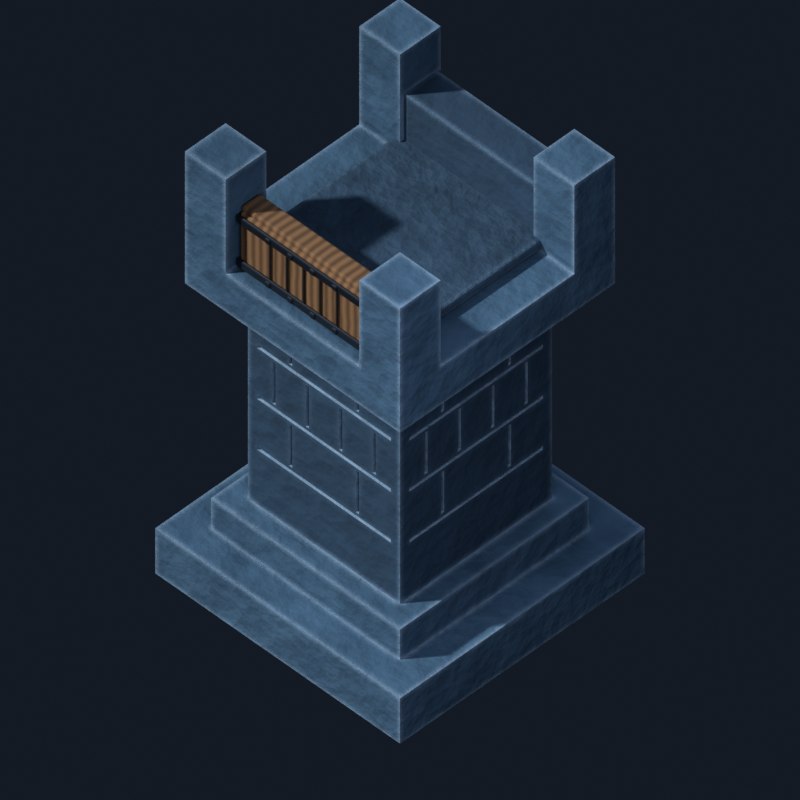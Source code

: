 # Source: v5-carved-stone.blend  (saved by Blender 5.1.30; exported with 4.5.12 LTS)
import bpy
from mathutils import Matrix  # noqa: F401  (used for matrix-valued properties, if any)

bpy.ops.wm.read_factory_settings(use_empty=True)
scene = bpy.context.scene
scene.name = 'Scene'

# ---- collections
col_collection = bpy.data.collections.new('Collection'); scene.collection.children.link(col_collection)

# ---- materials (node trees are filled in below, after node groups)
mat_lit_cap_stone = bpy.data.materials.new('lit cap stone')
mat_lit_cap_stone.diffuse_color = (0.075, 0.16, 0.245, 1.0)
mat_navy_stone = bpy.data.materials.new('navy stone')
mat_navy_stone.diffuse_color = (0.03, 0.072, 0.125, 1.0)
mat_courtyard_stone = bpy.data.materials.new('courtyard stone')
mat_courtyard_stone.diffuse_color = (0.045, 0.095, 0.15, 1.0)
mat_gate_wood = bpy.data.materials.new('gate wood')
mat_gate_wood.diffuse_color = (0.3, 0.15, 0.06, 1.0)
mat_gate_groove_dark = bpy.data.materials.new('gate groove dark')
mat_gate_groove_dark.diffuse_color = (0.02, 0.012, 0.006, 1.0)
mat_gate_iron = bpy.data.materials.new('gate iron')
mat_gate_iron.diffuse_color = (0.05, 0.06, 0.075, 1.0)

# ---- material node trees
mat_lit_cap_stone.use_nodes = True; mat_lit_cap_stone.node_tree.nodes.clear()
_N = mat_lit_cap_stone.node_tree.nodes; _L = mat_lit_cap_stone.node_tree.links
n0 = _N.new('ShaderNodeOutputMaterial'); n0.name = 'Material Output'; n0.location = (0, 0)
n1 = _N.new('ShaderNodeBsdfPrincipled'); n1.name = 'Principled BSDF'; n1.location = (0, 0)
n1.inputs[2].default_value = 0.9
n2 = _N.new('ShaderNodeTexCoord'); n2.name = 'Texture Coordinate'; n2.location = (0, 0)
n3 = _N.new('ShaderNodeTexNoise'); n3.name = 'Noise Texture'; n3.location = (0, 0)
n3.width = 145
n3.inputs[3].default_value = 8.0
n4 = _N.new('ShaderNodeValToRGB'); n4.name = 'Color Ramp'; n4.location = (0, 0)
while len(n4.color_ramp.elements) > 1: n4.color_ramp.elements.remove(n4.color_ramp.elements[-1])
n4.color_ramp.elements[0].position = 0.22; n4.color_ramp.elements[0].color = (0.03, 0.075, 0.125, 1.0)
_e = n4.color_ramp.elements.new(0.8); _e.color = (0.075, 0.16, 0.245, 1.0)
n5 = _N.new('ShaderNodeAmbientOcclusion'); n5.name = 'Ambient Occlusion'; n5.location = (0, 0)
n5.samples = 8
n5.inputs[1].default_value = 0.06
n6 = _N.new('ShaderNodeMath'); n6.name = 'Math'; n6.location = (0, 0)
n6.operation = 'SUBTRACT'
n6.inputs[0].default_value = 1.0
n7 = _N.new('ShaderNodeMath'); n7.name = 'Math.001'; n7.location = (0, 0)
n7.operation = 'MULTIPLY'
n8 = _N.new('ShaderNodeMixRGB'); n8.name = 'Mix (Legacy)'; n8.location = (0, 0)
n8.inputs[2].default_value = (0.03, 0.075, 0.125, 1.0)
n9 = _N.new('ShaderNodeBevel'); n9.name = 'Bevel'; n9.location = (0, 0)
n10 = _N.new('ShaderNodeNewGeometry'); n10.name = 'Geometry'; n10.location = (0, 0)
n11 = _N.new('ShaderNodeVectorMath'); n11.name = 'Vector Math'; n11.location = (0, 0)
n11.operation = 'DOT_PRODUCT'
n12 = _N.new('ShaderNodeValToRGB'); n12.name = 'Color Ramp.001'; n12.location = (0, 0)
while len(n12.color_ramp.elements) > 1: n12.color_ramp.elements.remove(n12.color_ramp.elements[-1])
n12.color_ramp.elements[0].position = 0.55; n12.color_ramp.elements[0].color = (1.0, 1.0, 1.0, 1.0)
_e = n12.color_ramp.elements.new(0.97); _e.color = (0.0, 0.0, 0.0, 1.0)
n13 = _N.new('ShaderNodeMixRGB'); n13.name = 'Mix (Legacy).001'; n13.location = (0, 0)
n13.inputs[2].default_value = (0.3, 0.43, 0.55, 1.0)
n14 = _N.new('ShaderNodeTexVoronoi'); n14.name = 'Voronoi Texture'; n14.location = (0, 0)
n14.width = 155
n14.inputs[2].default_value = 11.0
n15 = _N.new('ShaderNodeTexNoise'); n15.name = 'Noise Texture.001'; n15.location = (0, 0)
n15.width = 145
n15.inputs[2].default_value = 22.5
n16 = _N.new('ShaderNodeMath'); n16.name = 'Math.002'; n16.location = (0, 0)
n17 = _N.new('ShaderNodeBump'); n17.name = 'Bump'; n17.location = (0, 0)
n17.inputs[0].default_value = 0.28
n17.inputs[1].default_value = 0.04
_L.new(n2.outputs[3], n3.inputs[0])
_L.new(n3.outputs[0], n4.inputs[0])
_L.new(n5.outputs[1], n6.inputs[1])
_L.new(n6.outputs[0], n7.inputs[0])
_L.new(n4.outputs[0], n8.inputs[1])
_L.new(n7.outputs[0], n8.inputs[0])
_L.new(n9.outputs[0], n11.inputs[0])
_L.new(n10.outputs[1], n11.inputs[1])
_L.new(n11.outputs[1], n12.inputs[0])
_L.new(n8.outputs[0], n13.inputs[1])
_L.new(n12.outputs[0], n13.inputs[0])
_L.new(n13.outputs[0], n1.inputs[0])
_L.new(n2.outputs[3], n14.inputs[0])
_L.new(n2.outputs[3], n15.inputs[0])
_L.new(n14.outputs[0], n16.inputs[0])
_L.new(n15.outputs[0], n16.inputs[1])
_L.new(n16.outputs[0], n17.inputs[3])
_L.new(n17.outputs[0], n1.inputs[5])
_L.new(n1.outputs[0], n0.inputs[0])
n0.is_active_output = True
mat_navy_stone.use_nodes = True; mat_navy_stone.node_tree.nodes.clear()
_N = mat_navy_stone.node_tree.nodes; _L = mat_navy_stone.node_tree.links
n0 = _N.new('ShaderNodeOutputMaterial'); n0.name = 'Material Output'; n0.location = (0, 0)
n1 = _N.new('ShaderNodeBsdfPrincipled'); n1.name = 'Principled BSDF'; n1.location = (0, 0)
n1.inputs[2].default_value = 0.9
n2 = _N.new('ShaderNodeTexCoord'); n2.name = 'Texture Coordinate'; n2.location = (0, 0)
n3 = _N.new('ShaderNodeTexNoise'); n3.name = 'Noise Texture'; n3.location = (0, 0)
n3.width = 145
n3.inputs[2].default_value = 4.0
n3.inputs[3].default_value = 8.0
n4 = _N.new('ShaderNodeValToRGB'); n4.name = 'Color Ramp'; n4.location = (0, 0)
while len(n4.color_ramp.elements) > 1: n4.color_ramp.elements.remove(n4.color_ramp.elements[-1])
n4.color_ramp.elements[0].position = 0.22; n4.color_ramp.elements[0].color = (0.02, 0.048, 0.08, 1.0)
_e = n4.color_ramp.elements.new(0.8); _e.color = (0.03, 0.072, 0.125, 1.0)
n5 = _N.new('ShaderNodeAmbientOcclusion'); n5.name = 'Ambient Occlusion'; n5.location = (0, 0)
n5.samples = 8
n5.inputs[1].default_value = 0.06
n6 = _N.new('ShaderNodeMath'); n6.name = 'Math'; n6.location = (0, 0)
n6.operation = 'SUBTRACT'
n6.inputs[0].default_value = 1.0
n7 = _N.new('ShaderNodeMath'); n7.name = 'Math.001'; n7.location = (0, 0)
n7.operation = 'MULTIPLY'
n8 = _N.new('ShaderNodeMixRGB'); n8.name = 'Mix (Legacy)'; n8.location = (0, 0)
n8.inputs[2].default_value = (0.02, 0.048, 0.08, 1.0)
n9 = _N.new('ShaderNodeBevel'); n9.name = 'Bevel'; n9.location = (0, 0)
n10 = _N.new('ShaderNodeNewGeometry'); n10.name = 'Geometry'; n10.location = (0, 0)
n11 = _N.new('ShaderNodeVectorMath'); n11.name = 'Vector Math'; n11.location = (0, 0)
n11.operation = 'DOT_PRODUCT'
n12 = _N.new('ShaderNodeValToRGB'); n12.name = 'Color Ramp.001'; n12.location = (0, 0)
while len(n12.color_ramp.elements) > 1: n12.color_ramp.elements.remove(n12.color_ramp.elements[-1])
n12.color_ramp.elements[0].position = 0.55; n12.color_ramp.elements[0].color = (1.0, 1.0, 1.0, 1.0)
_e = n12.color_ramp.elements.new(0.97); _e.color = (0.0, 0.0, 0.0, 1.0)
n13 = _N.new('ShaderNodeMixRGB'); n13.name = 'Mix (Legacy).001'; n13.location = (0, 0)
n13.inputs[2].default_value = (0.2, 0.31, 0.42, 1.0)
n14 = _N.new('ShaderNodeTexVoronoi'); n14.name = 'Voronoi Texture'; n14.location = (0, 0)
n14.width = 155
n14.inputs[2].default_value = 8.8
n15 = _N.new('ShaderNodeTexNoise'); n15.name = 'Noise Texture.001'; n15.location = (0, 0)
n15.width = 145
n15.inputs[2].default_value = 18.0
n16 = _N.new('ShaderNodeMath'); n16.name = 'Math.002'; n16.location = (0, 0)
n17 = _N.new('ShaderNodeBump'); n17.name = 'Bump'; n17.location = (0, 0)
n17.inputs[0].default_value = 0.28
n17.inputs[1].default_value = 0.04
_L.new(n2.outputs[3], n3.inputs[0])
_L.new(n3.outputs[0], n4.inputs[0])
_L.new(n5.outputs[1], n6.inputs[1])
_L.new(n6.outputs[0], n7.inputs[0])
_L.new(n4.outputs[0], n8.inputs[1])
_L.new(n7.outputs[0], n8.inputs[0])
_L.new(n9.outputs[0], n11.inputs[0])
_L.new(n10.outputs[1], n11.inputs[1])
_L.new(n11.outputs[1], n12.inputs[0])
_L.new(n8.outputs[0], n13.inputs[1])
_L.new(n12.outputs[0], n13.inputs[0])
_L.new(n13.outputs[0], n1.inputs[0])
_L.new(n2.outputs[3], n14.inputs[0])
_L.new(n2.outputs[3], n15.inputs[0])
_L.new(n14.outputs[0], n16.inputs[0])
_L.new(n15.outputs[0], n16.inputs[1])
_L.new(n16.outputs[0], n17.inputs[3])
_L.new(n17.outputs[0], n1.inputs[5])
_L.new(n1.outputs[0], n0.inputs[0])
n0.is_active_output = True
mat_courtyard_stone.use_nodes = True; mat_courtyard_stone.node_tree.nodes.clear()
_N = mat_courtyard_stone.node_tree.nodes; _L = mat_courtyard_stone.node_tree.links
n0 = _N.new('ShaderNodeOutputMaterial'); n0.name = 'Material Output'; n0.location = (0, 0)
n1 = _N.new('ShaderNodeBsdfPrincipled'); n1.name = 'Principled BSDF'; n1.location = (0, 0)
n1.inputs[2].default_value = 0.9
n2 = _N.new('ShaderNodeTexCoord'); n2.name = 'Texture Coordinate'; n2.location = (0, 0)
n3 = _N.new('ShaderNodeTexNoise'); n3.name = 'Noise Texture'; n3.location = (0, 0)
n3.width = 145
n3.inputs[2].default_value = 8.0
n3.inputs[3].default_value = 8.0
n4 = _N.new('ShaderNodeValToRGB'); n4.name = 'Color Ramp'; n4.location = (0, 0)
while len(n4.color_ramp.elements) > 1: n4.color_ramp.elements.remove(n4.color_ramp.elements[-1])
n4.color_ramp.elements[0].position = 0.22; n4.color_ramp.elements[0].color = (0.015, 0.04, 0.07, 1.0)
_e = n4.color_ramp.elements.new(0.8); _e.color = (0.045, 0.095, 0.15, 1.0)
n5 = _N.new('ShaderNodeAmbientOcclusion'); n5.name = 'Ambient Occlusion'; n5.location = (0, 0)
n5.samples = 8
n5.inputs[1].default_value = 0.06
n6 = _N.new('ShaderNodeMath'); n6.name = 'Math'; n6.location = (0, 0)
n6.operation = 'SUBTRACT'
n6.inputs[0].default_value = 1.0
n7 = _N.new('ShaderNodeMath'); n7.name = 'Math.001'; n7.location = (0, 0)
n7.operation = 'MULTIPLY'
n8 = _N.new('ShaderNodeMixRGB'); n8.name = 'Mix (Legacy)'; n8.location = (0, 0)
n8.inputs[2].default_value = (0.015, 0.04, 0.07, 1.0)
n9 = _N.new('ShaderNodeBevel'); n9.name = 'Bevel'; n9.location = (0, 0)
n10 = _N.new('ShaderNodeNewGeometry'); n10.name = 'Geometry'; n10.location = (0, 0)
n11 = _N.new('ShaderNodeVectorMath'); n11.name = 'Vector Math'; n11.location = (0, 0)
n11.operation = 'DOT_PRODUCT'
n12 = _N.new('ShaderNodeValToRGB'); n12.name = 'Color Ramp.001'; n12.location = (0, 0)
while len(n12.color_ramp.elements) > 1: n12.color_ramp.elements.remove(n12.color_ramp.elements[-1])
n12.color_ramp.elements[0].position = 0.55; n12.color_ramp.elements[0].color = (1.0, 1.0, 1.0, 1.0)
_e = n12.color_ramp.elements.new(0.97); _e.color = (0.0, 0.0, 0.0, 1.0)
n13 = _N.new('ShaderNodeMixRGB'); n13.name = 'Mix (Legacy).001'; n13.location = (0, 0)
n13.inputs[2].default_value = (0.16, 0.26, 0.35, 1.0)
n14 = _N.new('ShaderNodeTexVoronoi'); n14.name = 'Voronoi Texture'; n14.location = (0, 0)
n14.width = 155
n14.inputs[2].default_value = 17.6
n15 = _N.new('ShaderNodeTexNoise'); n15.name = 'Noise Texture.001'; n15.location = (0, 0)
n15.width = 145
n15.inputs[2].default_value = 36.0
n16 = _N.new('ShaderNodeMath'); n16.name = 'Math.002'; n16.location = (0, 0)
n17 = _N.new('ShaderNodeBump'); n17.name = 'Bump'; n17.location = (0, 0)
n17.inputs[0].default_value = 0.28
n17.inputs[1].default_value = 0.04
_L.new(n2.outputs[3], n3.inputs[0])
_L.new(n3.outputs[0], n4.inputs[0])
_L.new(n5.outputs[1], n6.inputs[1])
_L.new(n6.outputs[0], n7.inputs[0])
_L.new(n4.outputs[0], n8.inputs[1])
_L.new(n7.outputs[0], n8.inputs[0])
_L.new(n9.outputs[0], n11.inputs[0])
_L.new(n10.outputs[1], n11.inputs[1])
_L.new(n11.outputs[1], n12.inputs[0])
_L.new(n8.outputs[0], n13.inputs[1])
_L.new(n12.outputs[0], n13.inputs[0])
_L.new(n13.outputs[0], n1.inputs[0])
_L.new(n2.outputs[3], n14.inputs[0])
_L.new(n2.outputs[3], n15.inputs[0])
_L.new(n14.outputs[0], n16.inputs[0])
_L.new(n15.outputs[0], n16.inputs[1])
_L.new(n16.outputs[0], n17.inputs[3])
_L.new(n17.outputs[0], n1.inputs[5])
_L.new(n1.outputs[0], n0.inputs[0])
n0.is_active_output = True
mat_gate_wood.use_nodes = True; mat_gate_wood.node_tree.nodes.clear()
_N = mat_gate_wood.node_tree.nodes; _L = mat_gate_wood.node_tree.links
n0 = _N.new('ShaderNodeOutputMaterial'); n0.name = 'Material Output'; n0.location = (0, 0)
n1 = _N.new('ShaderNodeBsdfPrincipled'); n1.name = 'Principled BSDF'; n1.location = (0, 0)
n1.inputs[2].default_value = 0.78
n2 = _N.new('ShaderNodeTexCoord'); n2.name = 'Texture Coordinate'; n2.location = (0, 0)
n3 = _N.new('ShaderNodeTexWave'); n3.name = 'Wave Texture'; n3.location = (0, 0)
n3.width = 160
n3.inputs[1].default_value = 8.0
n3.inputs[2].default_value = 1.6
n4 = _N.new('ShaderNodeValToRGB'); n4.name = 'Color Ramp'; n4.location = (0, 0)
while len(n4.color_ramp.elements) > 1: n4.color_ramp.elements.remove(n4.color_ramp.elements[-1])
n4.color_ramp.elements[0].position = 0.0; n4.color_ramp.elements[0].color = (0.13, 0.06, 0.022, 1.0)
_e = n4.color_ramp.elements.new(1.0); _e.color = (0.3, 0.15, 0.06, 1.0)
n5 = _N.new('ShaderNodeBump'); n5.name = 'Bump'; n5.location = (0, 0)
n5.inputs[0].default_value = 0.3
_L.new(n2.outputs[3], n3.inputs[0])
_L.new(n3.outputs[1], n4.inputs[0])
_L.new(n4.outputs[0], n1.inputs[0])
_L.new(n3.outputs[1], n5.inputs[3])
_L.new(n5.outputs[0], n1.inputs[5])
_L.new(n1.outputs[0], n0.inputs[0])
n0.is_active_output = True
mat_gate_groove_dark.use_nodes = True; mat_gate_groove_dark.node_tree.nodes.clear()
_N = mat_gate_groove_dark.node_tree.nodes; _L = mat_gate_groove_dark.node_tree.links
n0 = _N.new('ShaderNodeBsdfPrincipled'); n0.name = 'Principled BSDF'; n0.location = (-200, 100)
n0.inputs[0].default_value = (0.02, 0.012, 0.006, 1.0)
n0.inputs[2].default_value = 1.0
n1 = _N.new('ShaderNodeOutputMaterial'); n1.name = 'Material Output'; n1.location = (200, 100)
_L.new(n0.outputs[0], n1.inputs[0])
n1.is_active_output = True
mat_gate_iron.use_nodes = True; mat_gate_iron.node_tree.nodes.clear()
_N = mat_gate_iron.node_tree.nodes; _L = mat_gate_iron.node_tree.links
n0 = _N.new('ShaderNodeBsdfPrincipled'); n0.name = 'Principled BSDF'; n0.location = (-200, 100)
n0.inputs[0].default_value = (0.05, 0.06, 0.075, 1.0)
n0.inputs[1].default_value = 0.85
n0.inputs[2].default_value = 0.45
n1 = _N.new('ShaderNodeOutputMaterial'); n1.name = 'Material Output'; n1.location = (200, 100)
_L.new(n0.outputs[0], n1.inputs[0])
n1.is_active_output = True

# ---- world
world_world_001 = bpy.data.worlds.new('World.001'); scene.world = world_world_001
world_world_001.use_nodes = True; world_world_001.node_tree.nodes.clear()
_N = world_world_001.node_tree.nodes; _L = world_world_001.node_tree.links
n0 = _N.new('ShaderNodeBackground'); n0.name = 'Background'; n0.location = (-200, 100)
n0.inputs[0].default_value = (0.02, 0.03, 0.05, 1.0)
n0.inputs[1].default_value = 0.35
n1 = _N.new('ShaderNodeOutputWorld'); n1.name = 'World Output'; n1.location = (200, 100)
_L.new(n0.outputs[0], n1.inputs[0])
n1.is_active_output = True

# ---- cameras
cam_camera = bpy.data.cameras.new('Camera')
cam_camera.type = 'ORTHO'
cam_camera.ortho_scale = 3.05

# ---- lights
light_sun = bpy.data.lights.new('Sun', 'SUN')
light_sun.color = (0.85, 0.92, 1.0)
light_sun.angle = 0.05236
light_sun.energy = 3.0
light_area = bpy.data.lights.new('Area', 'AREA')
light_area.color = (0.7, 0.78, 1.0)
light_area.energy = 130.0
light_area.size = 6.0
light_area.size_y = 1.0
light_area_001 = bpy.data.lights.new('Area.001', 'AREA')
light_area_001.color = (0.55, 0.7, 1.0)
light_area_001.energy = 80.0
light_area_001.size = 4.0
light_area_001.size_y = 1.0

# ---- meshes
me_cube = bpy.data.meshes.new('Cube')
me_cube.from_pydata([(-0.422, -0.46, 0.131), (-0.66, -0.66, -0.12), (0.398, -0.46, 0.131), (-0.422, -0.46, 0.149), (0.398, 0.172, 1.145), (-0.422, 0.46, 0.131), (0.398, -0.46, 0.149), (-0.422, 0.46, 0.149), (-0.398, 0.082, 0.875), (-0.398, -0.46, 0.131), (-0.398, 0.172, 1.145), (-0.398, -0.46, 0.149), (-0.398, 0.172, 1.365), (-0.398, 0.46, 0.131), (-0.398, -0.188, 1.145), (-0.398, 0.46, 0.149), (-0.398, 0.262, 0.875), (-0.398, 0.188, 1.145), (-0.398, -0.188, 1.365), (-0.398, 0.188, 1.365), (-0.398, -0.36, 1.381), (-0.398, -0.172, 1.145), (-0.398, 0.262, 1.095), (-0.398, -0.172, 1.365), (-0.398, 0.082, 1.095), (-0.398, 0.278, 0.875), (-0.398, -0.098, 0.875), (-0.398, 0.278, 1.095), (-0.398, 0.098, 0.875), (-0.398, -0.278, 0.875), (-0.398, 0.098, 1.095), (-0.398, -0.098, 1.095), (-0.398, 0.172, 0.605), (-0.398, -0.082, 0.875), (-0.398, -0.278, 1.095), (-0.398, -0.082, 1.095), (-0.398, -0.188, 0.605), (-0.398, -0.262, 0.875), (-0.398, 0.172, 0.825), (-0.398, -0.262, 1.095), (-0.398, -0.36, 1.111), (-0.398, 0.188, 0.605), (-0.398, -0.188, 0.825), (-0.398, 0.188, 0.825), (-0.398, -0.172, 0.605), (0.398, -0.188, 1.145), (-0.398, -0.36, 1.399), (-0.398, -0.172, 0.825), (-0.398, -0.36, 1.129), (-0.398, 0.36, 1.381), (-0.398, -0.36, 0.841), (-0.398, 0.36, 1.399), (-0.398, -0.36, 0.571), (-0.398, 0.36, 1.111), (-0.398, -0.36, 0.859), (-0.398, 0.36, 1.129), (-0.398, -0.36, 0.589), (-0.398, 0.36, 0.841), (-0.398, 0.36, 0.859), (0.398, 0.46, 0.131), (0.398, 0.172, 1.365), (-0.398, 0.36, 0.571), (0.398, 0.46, 0.149), (-0.398, 0.36, 0.589), (0.398, 0.262, 0.875), (0.422, -0.46, 0.131), (0.398, 0.188, 1.145), (0.422, -0.46, 0.149), (0.422, 0.46, 0.131), (0.398, -0.188, 1.365), (0.422, 0.46, 0.149), (0.398, 0.188, 1.365), (0.398, -0.172, 1.145), (0.398, 0.262, 1.095), (0.398, -0.172, 1.365), (0.398, 0.082, 0.875), (0.398, 0.278, 0.875), (0.398, -0.098, 0.875), (0.398, 0.278, 1.095), (0.398, 0.082, 1.095), (0.398, -0.278, 0.875), (0.398, 0.098, 0.875), (0.398, -0.098, 1.095), (0.398, 0.098, 1.095), (0.398, -0.082, 0.875), (0.398, 0.172, 0.605), (0.398, -0.278, 1.095), (0.398, -0.082, 1.095), (0.398, -0.262, 0.875), (0.398, 0.172, 0.825), (0.398, -0.188, 0.605), (0.398, -0.262, 1.095), (0.398, -0.188, 0.825), (0.398, 0.188, 0.605), (0.398, -0.36, 1.381), (0.398, 0.188, 0.825), (0.398, -0.172, 0.605), (0.398, -0.36, 1.399), (0.398, -0.36, 1.111), (0.398, -0.172, 0.825), (0.398, 0.36, 1.381), (0.398, -0.36, 1.129), (0.398, -0.36, 0.841), (0.398, 0.36, 1.399), (0.398, 0.36, 1.111), (0.398, -0.36, 0.859), (0.398, -0.36, 0.571), (0.398, 0.36, 1.129), (-0.46, 0.398, 0.131), (0.398, 0.36, 0.841), (0.398, 0.36, 0.859), (0.398, -0.36, 0.589), (0.398, 0.36, 0.571), (-0.46, 0.398, 0.149), (0.398, 0.36, 0.589), (0.172, 0.398, 1.145), (-0.188, 0.398, 1.145), (-0.46, 0.422, 0.131), (-0.46, 0.422, 0.149), (0.172, 0.398, 1.365), (-0.188, 0.398, 1.365), (0.46, 0.398, 0.131), (0.262, 0.398, 0.875), (0.46, 0.398, 0.149), (0.262, 0.398, 1.095), (0.46, 0.422, 0.131), (0.46, 0.422, 0.149), (0.188, 0.398, 1.145), (0.082, 0.398, 0.875), (0.188, 0.398, 1.365), (-0.172, 0.398, 1.145), (0.082, 0.398, 1.095), (-0.098, 0.398, 0.875), (-0.172, 0.398, 1.365), (-0.098, 0.398, 1.095), (0.278, 0.398, 0.875), (-0.278, 0.398, 0.875), (0.278, 0.398, 1.095), (-0.278, 0.398, 1.095), (0.098, 0.398, 0.875), (0.098, 0.398, 1.095), (0.172, 0.398, 0.605), (-0.082, 0.398, 0.875), (-0.188, 0.398, 0.605), (0.172, 0.398, 0.825), (-0.082, 0.398, 1.095), (-0.188, 0.398, 0.825), (-0.262, 0.398, 0.875), (-0.36, 0.398, 1.381), (-0.262, 0.398, 1.095), (-0.36, 0.398, 1.399), (0.188, 0.398, 0.605), (-0.36, 0.398, 1.111), (0.188, 0.398, 0.825), (-0.36, 0.398, 0.841), (-0.172, 0.398, 0.605), (-0.36, 0.398, 1.129), (-0.172, 0.398, 0.825), (-0.36, 0.398, 0.859), (0.36, 0.398, 1.381), (-0.36, 0.398, 0.571), (0.36, 0.398, 1.399), (0.36, 0.398, 1.111), (-0.46, -0.422, 0.131), (0.36, 0.398, 1.129), (-0.36, 0.398, 0.589), (0.36, 0.398, 0.841), (-0.36, 0.38, 1.62), (-0.46, -0.422, 0.149), (0.36, 0.398, 0.859), (-0.46, -0.398, 0.131), (0.36, 0.398, 0.571), (0.36, 0.398, 0.589), (0.172, -0.398, 1.145), (-0.188, -0.398, 1.145), (-0.46, -0.398, 0.149), (0.172, -0.398, 1.365), (0.46, -0.422, 0.131), (-0.278, -0.398, 0.875), (0.46, -0.422, 0.149), (-0.188, -0.398, 1.365), (0.46, -0.398, 0.131), (0.262, -0.398, 0.875), (0.46, -0.398, 0.149), (0.082, -0.398, 0.875), (0.188, -0.398, 1.145), (0.188, -0.398, 1.365), (0.262, -0.398, 1.095), (-0.172, -0.398, 1.145), (0.082, -0.398, 1.095), (-0.172, -0.398, 1.365), (-0.098, -0.398, 0.875), (0.278, -0.398, 0.875), (-0.188, -0.398, 0.605), (0.278, -0.398, 1.095), (-0.098, -0.398, 1.095), (-0.278, -0.398, 1.095), (0.098, -0.398, 0.875), (0.172, -0.398, 0.605), (0.098, -0.398, 1.095), (0.172, -0.398, 0.825), (-0.082, -0.398, 0.875), (-0.36, -0.398, 0.571), (-0.082, -0.398, 1.095), (-0.262, -0.398, 0.875), (-0.188, -0.398, 0.825), (-0.262, -0.398, 1.095), (-0.36, -0.398, 1.381), (-0.36, -0.398, 1.399), (0.188, -0.398, 0.605), (-0.36, -0.398, 1.111), (0.188, -0.398, 0.825), (-0.36, -0.398, 1.129), (-0.172, -0.398, 0.605), (-0.36, -0.398, 0.841), (-0.172, -0.398, 0.825), (0.36, 0.36, 1.62), (0.36, -0.398, 1.381), (0.36, -0.398, 1.399), (-0.36, -0.398, 0.859), (-0.36, -0.398, 0.589), (0.36, -0.398, 1.111), (-0.36, 0.38, 1.92), (0.36, -0.398, 1.129), (-0.36, 0.56, 1.62), (0.36, -0.398, 0.841), (0.36, 0.36, 2.09), (0.36, -0.398, 0.859), (0.36, -0.398, 0.571), (-0.58, 0.36, 1.62), (-0.36, 0.56, 1.92), (0.36, -0.398, 0.589), (0.36, 0.38, 1.62), (0.36, 0.58, 1.62), (0.36, 0.38, 1.92), (-0.58, 0.36, 2.14), (0.36, 0.56, 1.62), (0.36, -0.58, 1.62), (0.36, 0.56, 1.92), (0.36, 0.58, 2.09), (0.58, 0.36, 1.62), (-0.58, -0.58, 1.42), (-0.58, 0.58, 2.14), (0.58, 0.36, 2.09), (0.36, -0.58, 2.08), (-0.58, -0.58, 2.12), (0.58, 0.58, 2.09), (-0.36, 0.36, 1.62), (-0.36, 0.36, 2.14), (0.36, -0.36, 1.62), (-0.41, -0.41, 0.28), (-0.36, 0.58, 1.62), (-0.36, 0.58, 2.14), (0.36, -0.36, 2.08), (-0.58, -0.36, 1.62), (0.58, -0.58, 2.08), (-0.58, -0.58, 1.62), (0.58, -0.36, 1.62), (-0.58, -0.36, 2.12), (-0.66, -0.66, 0.12), (0.58, -0.36, 2.08), (-0.36, -0.58, 1.62), (-0.36, -0.58, 2.12), (-0.58, 0.58, 1.42), (-0.58, 0.58, 1.62), (-0.36, -0.36, 1.62), (-0.51, -0.51, 0.28), (-0.36, -0.36, 2.12), (0.58, -0.58, 1.42), (-0.41, 0.41, 0.28), (0.58, -0.58, 1.62), (-0.66, 0.66, -0.12), (0.58, 0.58, 1.42), (0.58, 0.58, 1.62), (-0.66, 0.66, 0.12), (0.41, -0.41, 0.28), (-0.51, 0.51, 0.28), (0.66, -0.66, -0.12), (0.41, 0.41, 0.28), (0.66, -0.66, 0.12), (0.51, -0.51, 0.28), (0.66, 0.66, -0.12), (0.66, 0.66, 0.12), (0.51, 0.51, 0.28), (-0.51, -0.51, 0.12), (0.51, 0.51, 0.12), (-0.51, 0.51, 0.12), (0.51, -0.51, 0.12), (-0.41, -0.41, 1.42), (-0.41, 0.41, 1.42), (0.41, 0.41, 1.42), (0.41, -0.41, 1.42), (-0.36, -0.41, 0.571), (-0.36, -0.41, 0.589), (0.36, -0.41, 0.589), (0.36, -0.41, 0.571), (-0.36, -0.41, 0.841), (-0.36, -0.41, 0.859), (0.36, -0.41, 0.841), (0.36, -0.41, 0.859), (-0.36, -0.41, 1.111), (-0.36, -0.41, 1.129), (0.36, -0.41, 1.129), (0.36, -0.41, 1.111), (-0.36, -0.41, 1.381), (-0.36, -0.41, 1.399), (0.36, -0.41, 1.399), (0.36, -0.41, 1.381), (-0.188, -0.41, 0.605), (-0.172, -0.41, 0.605), (-0.188, -0.41, 0.825), (-0.172, -0.41, 0.825), (0.172, -0.41, 0.825), (0.188, -0.41, 0.825), (0.172, -0.41, 0.605), (0.188, -0.41, 0.605), (-0.278, -0.41, 0.875), (-0.262, -0.41, 0.875), (-0.278, -0.41, 1.095), (-0.262, -0.41, 1.095), (-0.098, -0.41, 1.095), (-0.082, -0.41, 1.095), (-0.098, -0.41, 0.875), (-0.082, -0.41, 0.875), (0.082, -0.41, 1.095), (0.098, -0.41, 1.095), (0.082, -0.41, 0.875), (0.098, -0.41, 0.875), (0.262, -0.41, 1.095), (0.278, -0.41, 1.095), (0.262, -0.41, 0.875), (0.278, -0.41, 0.875), (-0.188, -0.41, 1.145), (-0.172, -0.41, 1.145), (-0.188, -0.41, 1.365), (-0.172, -0.41, 1.365), (0.172, -0.41, 1.145), (0.188, -0.41, 1.145), (0.172, -0.41, 1.365), (0.188, -0.41, 1.365), (-0.36, 0.41, 0.571), (-0.36, 0.41, 0.589), (0.36, 0.41, 0.589), (0.36, 0.41, 0.571), (0.36, 0.41, 0.859), (0.36, 0.41, 0.841), (-0.36, 0.41, 0.841), (-0.36, 0.41, 0.859), (0.36, 0.41, 1.129), (0.36, 0.41, 1.111), (-0.36, 0.41, 1.111), (-0.36, 0.41, 1.129), (0.36, 0.41, 1.381), (0.36, 0.41, 1.399), (-0.36, 0.41, 1.381), (-0.36, 0.41, 1.399), (-0.188, 0.41, 0.605), (-0.172, 0.41, 0.605), (-0.188, 0.41, 0.825), (-0.172, 0.41, 0.825), (0.172, 0.41, 0.605), (0.188, 0.41, 0.605), (0.172, 0.41, 0.825), (0.188, 0.41, 0.825), (-0.278, 0.41, 0.875), (-0.262, 0.41, 0.875), (-0.278, 0.41, 1.095), (-0.262, 0.41, 1.095), (-0.098, 0.41, 0.875), (-0.082, 0.41, 0.875), (-0.098, 0.41, 1.095), (-0.082, 0.41, 1.095), (0.082, 0.41, 0.875), (0.098, 0.41, 0.875), (0.082, 0.41, 1.095), (0.098, 0.41, 1.095), (0.262, 0.41, 0.875), (0.278, 0.41, 0.875), (0.262, 0.41, 1.095), (0.278, 0.41, 1.095), (-0.188, 0.41, 1.145), (-0.172, 0.41, 1.145), (-0.188, 0.41, 1.365), (-0.172, 0.41, 1.365), (0.172, 0.41, 1.365), (0.188, 0.41, 1.365), (0.172, 0.41, 1.145), (0.188, 0.41, 1.145), (0.41, -0.36, 0.571), (0.41, -0.36, 0.589), (0.41, 0.36, 0.589), (0.41, 0.36, 0.571), (0.41, -0.36, 0.841), (0.41, -0.36, 0.859), (0.41, 0.36, 0.841), (0.41, 0.36, 0.859), (0.41, -0.36, 1.111), (0.41, -0.36, 1.129), (0.41, 0.36, 1.129), (0.41, 0.36, 1.111), (0.41, -0.36, 1.381), (0.41, -0.36, 1.399), (0.41, 0.36, 1.399), (0.41, 0.36, 1.381), (0.41, -0.188, 0.605), (0.41, -0.172, 0.605), (0.41, -0.188, 0.825), (0.41, -0.172, 0.825), (0.41, 0.172, 0.825), (0.41, 0.188, 0.825), (0.41, 0.172, 0.605), (0.41, 0.188, 0.605), (0.41, -0.278, 0.875), (0.41, -0.262, 0.875), (0.41, -0.278, 1.095), (0.41, -0.262, 1.095), (0.41, -0.098, 1.095), (0.41, -0.082, 1.095), (0.41, -0.098, 0.875), (0.41, -0.082, 0.875), (0.41, 0.082, 1.095), (0.41, 0.098, 1.095), (0.41, 0.082, 0.875), (0.41, 0.098, 0.875), (0.41, 0.262, 1.095), (0.41, 0.278, 1.095), (0.41, 0.262, 0.875), (0.41, 0.278, 0.875), (0.41, -0.188, 1.145), (0.41, -0.172, 1.145), (0.41, -0.188, 1.365), (0.41, -0.172, 1.365), (0.41, 0.172, 1.145), (0.41, 0.188, 1.145), (0.41, 0.172, 1.365), (0.41, 0.188, 1.365), (0.398, -0.398, 0.131), (0.422, -0.398, 0.131), (0.398, -0.398, 0.149), (0.422, -0.398, 0.149), (0.3996, -0.398, 0.149), (0.398, -0.422, 0.131), (0.422, -0.422, 0.131), (0.421, -0.422, 0.131), (0.398, -0.422, 0.149), (0.422, -0.422, 0.149), (0.398, 0.422, 0.131), (0.422, 0.422, 0.131), (0.422, 0.422, 0.149), (0.421, 0.422, 0.149), (0.398, 0.422, 0.149), (0.398, 0.398, 0.131), (0.422, 0.398, 0.131), (0.3996, 0.398, 0.131), (0.398, 0.398, 0.149), (0.422, 0.398, 0.149), (0.398, -0.3996, 0.149), (0.398, 0.3996, 0.131), (0.422, 0.421, 0.149), (0.422, -0.421, 0.131), (0.3996, -0.3996, 0.149), (0.421, 0.421, 0.149), (0.421, -0.421, 0.131), (0.3996, 0.3996, 0.131), (-0.41, -0.36, 0.571), (-0.41, -0.36, 0.589), (-0.41, 0.36, 0.589), (-0.41, 0.36, 0.571), (-0.41, 0.36, 0.859), (-0.41, 0.36, 0.841), (-0.41, -0.36, 0.841), (-0.41, -0.36, 0.859), (-0.41, 0.36, 1.129), (-0.41, 0.36, 1.111), (-0.41, -0.36, 1.111), (-0.41, -0.36, 1.129), (-0.41, 0.36, 1.381), (-0.41, 0.36, 1.399), (-0.41, -0.36, 1.381), (-0.41, -0.36, 1.399), (-0.41, -0.188, 0.605), (-0.41, -0.172, 0.605), (-0.41, -0.188, 0.825), (-0.41, -0.172, 0.825), (-0.41, 0.172, 0.605), (-0.41, 0.188, 0.605), (-0.41, 0.172, 0.825), (-0.41, 0.188, 0.825), (-0.41, -0.278, 0.875), (-0.41, -0.262, 0.875), (-0.41, -0.278, 1.095), (-0.41, -0.262, 1.095), (-0.41, -0.098, 0.875), (-0.41, -0.082, 0.875), (-0.41, -0.098, 1.095), (-0.41, -0.082, 1.095), (-0.41, 0.082, 0.875), (-0.41, 0.098, 0.875), (-0.41, 0.082, 1.095), (-0.41, 0.098, 1.095), (-0.41, 0.262, 0.875), (-0.41, 0.278, 0.875), (-0.41, 0.262, 1.095), (-0.41, 0.278, 1.095), (-0.41, -0.188, 1.145), (-0.41, -0.172, 1.145), (-0.41, -0.188, 1.365), (-0.41, -0.172, 1.365), (-0.41, 0.172, 1.365), (-0.41, 0.188, 1.365), (-0.41, 0.172, 1.145), (-0.41, 0.188, 1.145), (-0.422, -0.398, 0.149), (-0.398, -0.398, 0.149), (-0.3996, -0.398, 0.131), (-0.422, -0.398, 0.131), (-0.398, -0.398, 0.131), (-0.422, -0.422, 0.131), (-0.398, -0.422, 0.131), (-0.421, -0.422, 0.149), (-0.422, -0.422, 0.149), (-0.398, -0.422, 0.149), (-0.422, 0.422, 0.131), (-0.398, 0.422, 0.131), (-0.421, 0.422, 0.131), (-0.422, 0.422, 0.149), (-0.398, 0.422, 0.149), (-0.399, 0.422, 0.149), (-0.422, 0.398, 0.131), (-0.398, 0.398, 0.131), (-0.422, 0.398, 0.149), (-0.398, 0.398, 0.149), (-0.422, -0.4209, 0.149), (-0.422, 0.4209, 0.131), (-0.398, 0.4203, 0.149), (-0.398, -0.3997, 0.131), (-0.399, 0.4203, 0.149), (-0.421, -0.4209, 0.149), (-0.3996, -0.3997, 0.131), (-0.421, 0.4209, 0.131)], [], [(1, 259, 274, 271), (271, 274, 282, 281), (281, 282, 279, 277), (277, 279, 259, 1), (271, 281, 277, 1), (284, 286, 274, 259, 279, 287), (285, 287, 279, 282, 274, 286), (284, 266, 276, 286), (286, 276, 283, 285), (285, 283, 280, 287), (287, 280, 266, 284), (283, 276, 266, 280), (476, 477, 289, 269, 467, 466, 469, 468, 473, 472, 511, 509), (507, 506, 478, 476, 509, 508, 510, 511, 472, 475, 504, 505), (478, 506, 504, 475, 474, 471, 470, 465, 464, 250, 288, 479), (288, 289, 477, 479), (488, 471, 474, 490), (500, 501, 468, 471, 488, 489, 492, 493, 496, 497, 499, 498, 495, 494, 491, 490, 474, 473, 503, 502), (473, 468, 501, 503), (496, 493, 495, 498), (492, 489, 491, 494), (480, 465, 470, 482), (484, 485, 466, 465, 480, 481, 483, 482, 470, 469, 487, 486), (469, 466, 485, 487), (467, 269, 250, 464), (352, 353, 290, 278, 343, 342, 345, 344, 349, 348, 387, 385), (383, 382, 354, 352, 385, 384, 386, 387, 348, 351, 380, 381), (354, 382, 380, 351, 350, 347, 346, 341, 340, 269, 289, 355), (289, 290, 353, 355), (364, 347, 350, 366), (376, 377, 344, 347, 364, 365, 368, 369, 372, 373, 375, 374, 371, 370, 367, 366, 350, 349, 379, 378), (349, 344, 377, 379), (372, 369, 371, 374), (368, 365, 367, 370), (356, 341, 346, 358), (360, 361, 342, 341, 356, 357, 359, 358, 346, 345, 363, 362), (345, 342, 361, 363), (343, 278, 269, 340), (388, 275, 278, 391), (400, 401, 291, 275, 388, 389, 392, 393, 396, 397, 428, 430), (403, 435, 433, 398, 399, 395, 394, 390, 391, 278, 290, 402), (434, 435, 403, 400, 430, 431, 429, 428, 397, 398, 433, 432), (402, 290, 291, 401), (424, 425, 399, 396, 414, 415, 416, 417, 420, 421, 423, 422, 419, 418, 413, 412, 393, 395, 427, 426), (427, 395, 399, 425), (420, 417, 419, 422), (416, 415, 413, 418), (396, 393, 412, 414), (405, 404, 389, 390, 411, 410, 408, 409, 394, 392, 406, 407), (411, 390, 394, 409), (392, 389, 404, 406), (292, 250, 275, 295), (304, 305, 288, 250, 292, 293, 296, 297, 300, 301, 332, 334), (307, 339, 337, 302, 303, 299, 298, 294, 295, 275, 291, 306), (338, 339, 307, 304, 334, 335, 333, 332, 301, 302, 337, 336), (306, 291, 288, 305), (328, 329, 303, 300, 318, 319, 320, 321, 324, 325, 327, 326, 323, 322, 317, 316, 297, 299, 331, 330), (331, 299, 303, 329), (324, 321, 323, 326), (320, 319, 317, 322), (300, 297, 316, 318), (309, 308, 293, 294, 315, 314, 312, 313, 298, 296, 310, 311), (315, 294, 298, 313), (296, 293, 308, 310), (269, 278, 275, 250), (263, 241, 256, 254, 229, 264), (272, 263, 264, 251, 233, 273), (240, 257, 270, 268, 272, 273), (261, 256, 241, 268, 270, 237), (289, 288, 241, 263, 272, 268, 291, 290), (268, 241, 288, 291), (236, 233, 251, 224), (265, 261, 237, 249, 257, 240, 216, 232, 167, 247, 229, 254), (256, 245, 258, 254), (254, 258, 267, 265), (265, 267, 262, 261), (261, 262, 245, 256), (267, 258, 245, 262), (237, 244, 253, 249), (249, 253, 260, 257), (257, 260, 255, 270), (270, 255, 244, 237), (260, 253, 244, 255), (229, 235, 242, 264), (264, 242, 252, 251), (248, 247, 167, 222, 230, 224, 251, 252), (247, 248, 235, 229), (252, 242, 235, 248), (234, 232, 216, 226, 239, 233, 236, 238), (233, 239, 246, 273), (273, 246, 243, 240), (226, 216, 240, 243), (246, 239, 226, 243), (238, 236, 224, 230), (234, 222, 167, 232), (222, 234, 238, 230), (202, 220, 293, 292), (202, 228, 231, 220), (231, 228, 295, 294), (295, 228, 202, 292), (293, 220, 231, 294), (214, 219, 297, 296), (214, 225, 227, 219), (227, 225, 298, 299), (298, 225, 214, 296), (297, 219, 227, 299), (210, 212, 301, 300), (210, 221, 223, 212), (223, 221, 303, 302), (303, 221, 210, 300), (212, 223, 302, 301), (207, 208, 305, 304), (207, 217, 218, 208), (218, 217, 307, 306), (307, 217, 207, 304), (208, 218, 306, 305), (193, 205, 310, 308), (193, 213, 215, 205), (215, 213, 309, 311), (309, 213, 193, 308), (310, 205, 215, 311), (198, 200, 312, 314), (198, 209, 211, 200), (211, 209, 315, 313), (315, 209, 198, 314), (312, 200, 211, 313), (178, 196, 318, 316), (178, 204, 206, 196), (206, 204, 317, 319), (317, 204, 178, 316), (318, 196, 206, 319), (322, 191, 195, 320), (191, 201, 203, 195), (203, 201, 323, 321), (323, 201, 191, 322), (320, 195, 203, 321), (326, 184, 189, 324), (184, 197, 199, 189), (199, 197, 327, 325), (327, 197, 184, 326), (324, 189, 199, 325), (182, 187, 328, 330), (182, 192, 194, 187), (194, 192, 331, 329), (331, 192, 182, 330), (328, 187, 194, 329), (174, 180, 334, 332), (174, 188, 190, 180), (190, 188, 333, 335), (333, 188, 174, 332), (334, 180, 190, 335), (336, 173, 176, 338), (173, 185, 186, 176), (186, 185, 337, 339), (337, 185, 173, 336), (338, 176, 186, 339), (163, 170, 175, 168), (437, 181, 183, 439), (512, 175, 170, 515), (516, 436, 438, 513), (181, 177, 179, 183), (517, 163, 168, 520), (444, 441, 518, 521), (179, 177, 442, 445), (459, 442, 177, 181, 437), (535, 518, 441, 436, 516), (170, 163, 517, 515), (535, 516, 514, 538), (514, 515, 517, 518, 535, 538), (462, 443, 442, 459), (462, 459, 437, 436, 441, 443), (520, 168, 175, 512, 532), (513, 438, 456, 444, 521), (532, 537, 519, 520), (512, 513, 521, 519, 537, 532), (439, 183, 179, 445), (440, 460, 456, 438), (460, 440, 439, 445, 444, 456), (341, 165, 160, 340), (343, 171, 172, 342), (171, 160, 165, 172), (340, 160, 171, 343), (172, 165, 341, 342), (347, 158, 154, 346), (345, 166, 169, 344), (166, 154, 158, 169), (346, 154, 166, 345), (169, 158, 347, 344), (351, 156, 152, 350), (349, 162, 164, 348), (162, 152, 156, 164), (350, 152, 162, 349), (164, 156, 351, 348), (355, 150, 148, 354), (352, 159, 161, 353), (159, 148, 150, 161), (354, 148, 159, 352), (161, 150, 355, 353), (358, 146, 143, 356), (357, 155, 157, 359), (155, 143, 146, 157), (356, 143, 155, 357), (157, 146, 358, 359), (362, 144, 141, 360), (151, 153, 363, 361), (151, 141, 144, 153), (360, 141, 151, 361), (153, 144, 362, 363), (366, 138, 136, 364), (365, 147, 149, 367), (147, 136, 138, 149), (364, 136, 147, 365), (149, 138, 366, 367), (370, 134, 132, 368), (369, 142, 145, 371), (142, 132, 134, 145), (368, 132, 142, 369), (145, 134, 370, 371), (374, 131, 128, 372), (373, 139, 140, 375), (139, 128, 131, 140), (372, 128, 139, 373), (140, 131, 374, 375), (378, 124, 122, 376), (135, 137, 379, 377), (135, 122, 124, 137), (376, 122, 135, 377), (137, 124, 378, 379), (382, 120, 116, 380), (130, 133, 383, 381), (130, 116, 120, 133), (380, 116, 130, 381), (133, 120, 382, 383), (384, 119, 115, 386), (387, 127, 129, 385), (127, 115, 119, 129), (386, 115, 127, 387), (129, 119, 384, 385), (108, 117, 118, 113), (447, 125, 126, 448), (446, 450, 526, 523), (525, 118, 117, 522), (125, 121, 123, 126), (528, 108, 113, 530), (531, 454, 451, 529), (123, 121, 452, 455), (121, 125, 447, 452), (522, 117, 108, 528, 533), (529, 451, 457, 446, 523), (524, 522, 533, 539), (533, 528, 529, 523, 524, 539), (457, 451, 453, 463), (463, 453, 452, 447, 446, 457), (530, 113, 118, 525), (526, 450, 454, 531, 534), (530, 525, 527, 536, 534, 531), (534, 536, 527, 526), (458, 448, 126, 123, 455), (461, 458, 455, 454, 450, 449), (458, 461, 449, 448), (106, 112, 114, 111), (390, 114, 112, 391), (388, 106, 111, 389), (112, 106, 388, 391), (111, 114, 390, 389), (102, 109, 110, 105), (395, 110, 109, 394), (392, 102, 105, 393), (109, 102, 392, 394), (105, 110, 395, 393), (98, 104, 107, 101), (398, 107, 104, 399), (396, 98, 101, 397), (104, 98, 396, 399), (101, 107, 398, 397), (94, 100, 103, 97), (402, 103, 100, 403), (400, 94, 97, 401), (100, 94, 400, 403), (97, 103, 402, 401), (90, 96, 99, 92), (407, 99, 96, 405), (404, 90, 92, 406), (96, 90, 404, 405), (92, 99, 407, 406), (85, 93, 95, 89), (409, 95, 93, 411), (410, 85, 89, 408), (93, 85, 410, 411), (89, 95, 409, 408), (80, 88, 91, 86), (415, 91, 88, 413), (412, 80, 86, 414), (88, 80, 412, 413), (86, 91, 415, 414), (77, 84, 87, 82), (417, 87, 84, 419), (77, 82, 416, 418), (84, 77, 418, 419), (82, 87, 417, 416), (75, 81, 83, 79), (421, 83, 81, 423), (75, 79, 420, 422), (81, 75, 422, 423), (79, 83, 421, 420), (64, 76, 78, 73), (425, 78, 76, 427), (426, 64, 73, 424), (76, 64, 426, 427), (73, 78, 425, 424), (45, 72, 74, 69), (431, 74, 72, 429), (428, 45, 69, 430), (72, 45, 428, 429), (69, 74, 431, 430), (4, 66, 71, 60), (435, 71, 66, 433), (4, 60, 434, 432), (66, 4, 432, 433), (60, 71, 435, 434), (444, 6, 2, 441), (454, 438, 436, 451), (59, 62, 450, 446), (59, 68, 70, 62), (448, 70, 68, 447), (65, 67, 445, 442), (452, 437, 439, 455), (65, 2, 6, 67), (447, 68, 59, 446), (453, 451, 436, 437, 452), (443, 441, 2, 65, 442), (449, 450, 62, 70, 448), (455, 439, 440, 438, 454), (67, 6, 444, 445), (61, 63, 466, 467), (61, 52, 56, 63), (56, 52, 464, 465), (464, 52, 61, 467), (466, 63, 56, 465), (57, 58, 468, 469), (57, 50, 54, 58), (54, 50, 470, 471), (50, 57, 469, 470), (468, 58, 54, 471), (53, 55, 472, 473), (53, 40, 48, 55), (48, 40, 474, 475), (40, 53, 473, 474), (472, 55, 48, 475), (49, 51, 477, 476), (49, 20, 46, 51), (46, 20, 478, 479), (478, 20, 49, 476), (477, 51, 46, 479), (44, 47, 483, 481), (44, 36, 42, 47), (42, 36, 480, 482), (480, 36, 44, 481), (483, 47, 42, 482), (485, 41, 43, 487), (41, 32, 38, 43), (38, 32, 484, 486), (484, 32, 41, 485), (487, 43, 38, 486), (37, 39, 491, 489), (37, 29, 34, 39), (34, 29, 488, 490), (488, 29, 37, 489), (491, 39, 34, 490), (33, 35, 495, 493), (33, 26, 31, 35), (31, 26, 492, 494), (492, 26, 33, 493), (495, 35, 31, 494), (28, 30, 499, 497), (28, 8, 24, 30), (24, 8, 496, 498), (496, 8, 28, 497), (499, 30, 24, 498), (501, 25, 27, 503), (25, 16, 22, 27), (22, 16, 500, 502), (500, 16, 25, 501), (503, 27, 22, 502), (505, 21, 23, 507), (21, 14, 18, 23), (18, 14, 504, 506), (504, 14, 21, 505), (507, 23, 18, 506), (17, 19, 509, 511), (17, 10, 12, 19), (12, 10, 510, 508), (510, 10, 17, 511), (509, 19, 12, 508), (3, 0, 517, 520), (530, 512, 515, 528), (5, 7, 525, 522), (5, 13, 15, 7), (526, 15, 13, 523), (518, 9, 11, 521), (529, 516, 513, 531), (9, 0, 3, 11), (523, 13, 5, 522, 524), (528, 515, 514, 516, 529), (517, 0, 9, 518), (7, 15, 526, 527, 525), (513, 512, 530, 531), (11, 3, 520, 519, 521)])
me_cube.polygons.foreach_set('material_index', [0, 0, 0, 0, 0, 0, 0, 0, 0, 0, 0, 0, 1, 1, 1, 1, 1, 1, 1, 1, 1, 1, 1, 1, 1, 1, 1, 1, 1, 1, 1, 1, 1, 1, 1, 1, 1, 1, 1, 1, 1, 1, 1, 1, 1, 1, 1, 1, 1, 1, 1, 1, 1, 1, 1, 1, 1, 1, 1, 1, 1, 1, 1, 1, 1, 0, 0, 0, 0, 0, 0, 0, 0, 0, 0, 0, 0, 0, 0, 0, 0, 0, 0, 0, 0, 0, 0, 0, 0, 0, 0, 0, 0, 1, 1, 1, 0, 0, 0, 0, 0, 0, 0, 0, 0, 0, 0, 0, 0, 0, 0, 0, 0, 0, 0, 0, 0, 0, 0, 0, 0, 0, 0, 0, 0, 0, 0, 0, 0, 0, 0, 0, 0, 0, 0, 0, 0, 0, 0, 0, 0, 0, 0, 0, 0, 0, 0, 0, 0, 0, 0, 0, 0, 0, 0, 0, 0, 0, 0, 0, 0, 0, 0, 0, 0, 0, 0, 0, 0, 0, 0, 0, 0, 0, 0, 0, 0, 0, 0, 0, 0, 0, 0, 0, 0, 0, 0, 0, 0, 0, 0, 0, 0, 0, 0, 0, 0, 0, 0, 0, 0, 0, 0, 0, 0, 0, 0, 0, 0, 0, 0, 0, 0, 0, 0, 0, 0, 0, 0, 0, 0, 0, 0, 0, 0, 0, 0, 0, 0, 0, 0, 0, 0, 0, 0, 0, 0, 0, 0, 0, 0, 0, 0, 0, 0, 0, 0, 0, 0, 0, 0, 0, 0, 0, 0, 0, 0, 0, 0, 0, 0, 0, 0, 0, 0, 0, 0, 0, 0, 0, 0, 0, 0, 0, 0, 0, 0, 0, 0, 0, 0, 0, 0, 0, 0, 0, 0, 0, 0, 0, 0, 0, 0, 0, 0, 0, 0, 0, 0, 0, 0, 0, 0, 0, 0, 0, 0, 0, 0, 0, 0, 0, 0, 0, 0, 0, 0, 0, 0, 0, 0, 0, 0, 0, 0, 0, 0, 0, 0, 0, 0, 0, 0, 0, 0, 0, 0, 0, 0, 0, 0, 0, 0, 0, 0, 0, 0, 0, 0, 0, 0, 0, 0, 0, 0, 0, 0, 0, 0, 0, 0, 0, 0, 0, 0, 0, 0, 0, 0, 0, 0, 0, 0, 0, 0, 0, 0, 0, 0, 0, 0, 0, 0, 0, 0, 0, 0, 0, 0, 0, 0, 0, 0, 0, 0, 0, 0, 0, 0, 0, 0, 0, 0, 0, 0, 0, 0, 0])
_uv = me_cube.uv_layers.new(name='UVMap')
_uv.uv.foreach_set('vector', [0.375, 0.0, 0.625, 0.0, 0.625, 0.25, 0.375, 0.25, 0.375, 0.25, 0.625, 0.25, 0.625, 0.5, 0.375, 0.5, 0.375, 0.5, 0.625, 0.5, 0.625, 0.75, 0.375, 0.75, 0.375, 0.75, 0.625, 0.75, 0.625, 1.0, 0.375, 1.0, 0.125, 0.5, 0.375, 0.5, 0.375, 0.75, 0.125, 0.75, 0.8466, 0.7216, 0.8466, 0.5284, 0.875, 0.5, 0.875, 0.75, 0.625, 0.75, 0.6534, 0.7216, 0.6534, 0.5284, 0.6534, 0.7216, 0.625, 0.75, 0.625, 0.5, 0.875, 0.5, 0.8466, 0.5284, 0.375, 0.0, 0.625, 0.0, 0.625, 0.25, 0.375, 0.25, 0.375, 0.25, 0.625, 0.25, 0.625, 0.5, 0.375, 0.5, 0.375, 0.5, 0.625, 0.5, 0.625, 0.75, 0.375, 0.75, 0.375, 0.75, 0.625, 0.75, 0.625, 1.0, 0.375, 1.0, 0.625, 0.5, 0.875, 0.5, 0.875, 0.75, 0.625, 0.75, 0.6164, 0.2348, 0.6204, 0.2348, 0.625, 0.25, 0.375, 0.25, 0.4388, 0.2348, 0.4428, 0.2348, 0.498, 0.2348, 0.502, 0.2348, 0.5572, 0.2348, 0.5612, 0.2348, 0.5647, 0.1823, 0.6129, 0.1823, 0.6129, 0.07256, 0.6129, 0.06768, 0.6164, 0.01524, 0.6164, 0.2348, 0.6129, 0.1823, 0.6129, 0.1774, 0.5647, 0.1774, 0.5647, 0.1823, 0.5612, 0.2348, 0.5612, 0.01524, 0.5647, 0.06768, 0.5647, 0.07256, 0.6164, 0.01524, 0.6129, 0.06768, 0.5647, 0.06768, 0.5612, 0.01524, 0.5572, 0.01524, 0.502, 0.01524, 0.498, 0.01524, 0.4428, 0.01524, 0.4388, 0.01524, 0.375, 0.0, 0.625, 0.0, 0.6204, 0.01524, 0.625, 0.0, 0.625, 0.25, 0.6204, 0.2348, 0.6204, 0.01524, 0.5055, 0.04024, 0.502, 0.01524, 0.5572, 0.01524, 0.5537, 0.04024, 0.5055, 0.2049, 0.5055, 0.2098, 0.502, 0.2348, 0.502, 0.01524, 0.5055, 0.04024, 0.5055, 0.04512, 0.5055, 0.09512, 0.5055, 0.1, 0.5055, 0.15, 0.5055, 0.1549, 0.5537, 0.1549, 0.5537, 0.15, 0.5537, 0.1, 0.5537, 0.09512, 0.5537, 0.04512, 0.5537, 0.04024, 0.5572, 0.01524, 0.5572, 0.2348, 0.5537, 0.2098, 0.5537, 0.2049, 0.5572, 0.2348, 0.502, 0.2348, 0.5055, 0.2098, 0.5537, 0.2098, 0.5055, 0.15, 0.5055, 0.1, 0.5537, 0.1, 0.5537, 0.15, 0.5055, 0.09512, 0.5055, 0.04512, 0.5537, 0.04512, 0.5537, 0.09512, 0.4463, 0.06768, 0.4428, 0.01524, 0.498, 0.01524, 0.4945, 0.06768, 0.4463, 0.1774, 0.4463, 0.1823, 0.4428, 0.2348, 0.4428, 0.01524, 0.4463, 0.06768, 0.4463, 0.07256, 0.4945, 0.07256, 0.4945, 0.06768, 0.498, 0.01524, 0.498, 0.2348, 0.4945, 0.1823, 0.4945, 0.1774, 0.498, 0.2348, 0.4428, 0.2348, 0.4463, 0.1823, 0.4945, 0.1823, 0.4388, 0.2348, 0.375, 0.25, 0.375, 0.0, 0.4388, 0.01524, 0.6164, 0.4848, 0.6204, 0.4848, 0.625, 0.5, 0.375, 0.5, 0.4388, 0.4848, 0.4428, 0.4848, 0.498, 0.4848, 0.502, 0.4848, 0.5572, 0.4848, 0.5612, 0.4848, 0.5647, 0.4323, 0.6129, 0.4323, 0.6129, 0.3226, 0.6129, 0.3177, 0.6164, 0.2652, 0.6164, 0.4848, 0.6129, 0.4323, 0.6129, 0.4274, 0.5647, 0.4274, 0.5647, 0.4323, 0.5612, 0.4848, 0.5612, 0.2652, 0.5647, 0.3177, 0.5647, 0.3226, 0.6164, 0.2652, 0.6129, 0.3177, 0.5647, 0.3177, 0.5612, 0.2652, 0.5572, 0.2652, 0.502, 0.2652, 0.498, 0.2652, 0.4428, 0.2652, 0.4388, 0.2652, 0.375, 0.25, 0.625, 0.25, 0.6204, 0.2652, 0.625, 0.25, 0.625, 0.5, 0.6204, 0.4848, 0.6204, 0.2652, 0.5055, 0.2902, 0.502, 0.2652, 0.5572, 0.2652, 0.5537, 0.2902, 0.5055, 0.4549, 0.5055, 0.4598, 0.502, 0.4848, 0.502, 0.2652, 0.5055, 0.2902, 0.5055, 0.2951, 0.5055, 0.3451, 0.5055, 0.35, 0.5055, 0.4, 0.5055, 0.4049, 0.5537, 0.4049, 0.5537, 0.4, 0.5537, 0.35, 0.5537, 0.3451, 0.5537, 0.2951, 0.5537, 0.2902, 0.5572, 0.2652, 0.5572, 0.4848, 0.5537, 0.4598, 0.5537, 0.4549, 0.5572, 0.4848, 0.502, 0.4848, 0.5055, 0.4598, 0.5537, 0.4598, 0.5055, 0.4, 0.5055, 0.35, 0.5537, 0.35, 0.5537, 0.4, 0.5055, 0.3451, 0.5055, 0.2951, 0.5537, 0.2951, 0.5537, 0.3451, 0.4463, 0.3177, 0.4428, 0.2652, 0.498, 0.2652, 0.4945, 0.3177, 0.4463, 0.4274, 0.4463, 0.4323, 0.4428, 0.4848, 0.4428, 0.2652, 0.4463, 0.3177, 0.4463, 0.3226, 0.4945, 0.3226, 0.4945, 0.3177, 0.498, 0.2652, 0.498, 0.4848, 0.4945, 0.4323, 0.4945, 0.4274, 0.498, 0.4848, 0.4428, 0.4848, 0.4463, 0.4323, 0.4945, 0.4323, 0.4388, 0.4848, 0.375, 0.5, 0.375, 0.25, 0.4388, 0.2652, 0.4388, 0.7348, 0.375, 0.75, 0.375, 0.5, 0.4388, 0.5152, 0.6164, 0.7348, 0.6204, 0.7348, 0.625, 0.75, 0.375, 0.75, 0.4388, 0.7348, 0.4428, 0.7348, 0.498, 0.7348, 0.502, 0.7348, 0.5572, 0.7348, 0.5612, 0.7348, 0.5647, 0.6823, 0.6129, 0.6823, 0.6164, 0.5152, 0.6129, 0.5677, 0.5647, 0.5677, 0.5612, 0.5152, 0.5572, 0.5152, 0.502, 0.5152, 0.498, 0.5152, 0.4428, 0.5152, 0.4388, 0.5152, 0.375, 0.5, 0.625, 0.5, 0.6204, 0.5152, 0.6129, 0.5726, 0.6129, 0.5677, 0.6164, 0.5152, 0.6164, 0.7348, 0.6129, 0.6823, 0.6129, 0.6774, 0.5647, 0.6774, 0.5647, 0.6823, 0.5612, 0.7348, 0.5612, 0.5152, 0.5647, 0.5677, 0.5647, 0.5726, 0.6204, 0.5152, 0.625, 0.5, 0.625, 0.75, 0.6204, 0.7348, 0.5537, 0.5451, 0.5537, 0.5402, 0.5572, 0.5152, 0.5572, 0.7348, 0.5537, 0.7098, 0.5537, 0.7049, 0.5537, 0.6549, 0.5537, 0.65, 0.5537, 0.6, 0.5537, 0.5951, 0.5055, 0.5951, 0.5055, 0.6, 0.5055, 0.65, 0.5055, 0.6549, 0.5055, 0.7049, 0.5055, 0.7098, 0.502, 0.7348, 0.502, 0.5152, 0.5055, 0.5402, 0.5055, 0.5451, 0.5055, 0.5402, 0.502, 0.5152, 0.5572, 0.5152, 0.5537, 0.5402, 0.5537, 0.6, 0.5537, 0.65, 0.5055, 0.65, 0.5055, 0.6, 0.5537, 0.6549, 0.5537, 0.7049, 0.5055, 0.7049, 0.5055, 0.6549, 0.5572, 0.7348, 0.502, 0.7348, 0.5055, 0.7098, 0.5537, 0.7098, 0.4463, 0.6774, 0.4463, 0.6823, 0.4428, 0.7348, 0.4428, 0.5152, 0.4463, 0.5677, 0.4463, 0.5726, 0.4945, 0.5726, 0.4945, 0.5677, 0.498, 0.5152, 0.498, 0.7348, 0.4945, 0.6823, 0.4945, 0.6774, 0.4463, 0.5677, 0.4428, 0.5152, 0.498, 0.5152, 0.4945, 0.5677, 0.498, 0.7348, 0.4428, 0.7348, 0.4463, 0.6823, 0.4945, 0.6823, 0.4388, 0.9848, 0.375, 1.0, 0.375, 0.75, 0.4388, 0.7652, 0.6164, 0.9848, 0.6204, 0.9848, 0.625, 1.0, 0.375, 1.0, 0.4388, 0.9848, 0.4428, 0.9848, 0.498, 0.9848, 0.502, 0.9848, 0.5572, 0.9848, 0.5612, 0.9848, 0.5647, 0.9323, 0.6129, 0.9323, 0.6164, 0.7652, 0.6129, 0.8177, 0.5647, 0.8177, 0.5612, 0.7652, 0.5572, 0.7652, 0.502, 0.7652, 0.498, 0.7652, 0.4428, 0.7652, 0.4388, 0.7652, 0.375, 0.75, 0.625, 0.75, 0.6204, 0.7652, 0.6129, 0.8226, 0.6129, 0.8177, 0.6164, 0.7652, 0.6164, 0.9848, 0.6129, 0.9323, 0.6129, 0.9274, 0.5647, 0.9274, 0.5647, 0.9323, 0.5612, 0.9848, 0.5612, 0.7652, 0.5647, 0.8177, 0.5647, 0.8226, 0.6204, 0.7652, 0.625, 0.75, 0.625, 1.0, 0.6204, 0.9848, 0.5537, 0.7951, 0.5537, 0.7902, 0.5572, 0.7652, 0.5572, 0.9848, 0.5537, 0.9598, 0.5537, 0.9549, 0.5537, 0.9049, 0.5537, 0.9, 0.5537, 0.85, 0.5537, 0.8451, 0.5055, 0.8451, 0.5055, 0.85, 0.5055, 0.9, 0.5055, 0.9049, 0.5055, 0.9549, 0.5055, 0.9598, 0.502, 0.9848, 0.502, 0.7652, 0.5055, 0.7902, 0.5055, 0.7951, 0.5055, 0.7902, 0.502, 0.7652, 0.5572, 0.7652, 0.5537, 0.7902, 0.5537, 0.85, 0.5537, 0.9, 0.5055, 0.9, 0.5055, 0.85, 0.5537, 0.9049, 0.5537, 0.9549, 0.5055, 0.9549, 0.5055, 0.9049, 0.5572, 0.9848, 0.502, 0.9848, 0.5055, 0.9598, 0.5537, 0.9598, 0.4463, 0.9274, 0.4463, 0.9323, 0.4428, 0.9848, 0.4428, 0.7652, 0.4463, 0.8177, 0.4463, 0.8226, 0.4945, 0.8226, 0.4945, 0.8177, 0.498, 0.7652, 0.498, 0.9848, 0.4945, 0.9323, 0.4945, 0.9274, 0.4463, 0.8177, 0.4428, 0.7652, 0.498, 0.7652, 0.4945, 0.8177, 0.498, 0.9848, 0.4428, 0.9848, 0.4463, 0.9323, 0.4945, 0.9323, 0.125, 0.5, 0.375, 0.5, 0.375, 0.75, 0.125, 0.75, 0.375, 0.25, 0.375, 0.0, 0.625, 0.0, 0.625, 0.04741, 0.625, 0.2026, 0.625, 0.25, 0.375, 0.5, 0.375, 0.25, 0.625, 0.25, 0.625, 0.2974, 0.625, 0.4526, 0.625, 0.5, 0.625, 0.5474, 0.625, 0.7026, 0.625, 0.75, 0.375, 0.75, 0.375, 0.5, 0.625, 0.5, 0.625, 0.9526, 0.625, 1.0, 0.375, 1.0, 0.375, 0.75, 0.625, 0.75, 0.625, 0.7974, 0.1616, 0.5366, 0.1616, 0.7134, 0.125, 0.75, 0.125, 0.5, 0.375, 0.5, 0.375, 0.75, 0.3384, 0.7134, 0.3384, 0.5366, 0.375, 0.75, 0.125, 0.75, 0.1616, 0.7134, 0.3384, 0.7134, 0.6724, 0.5043, 0.6724, 0.5, 0.8276, 0.5, 0.8276, 0.5043, 0.8276, 0.7026, 0.8276, 0.75, 0.6724, 0.75, 0.6724, 0.7026, 0.625, 0.7026, 0.625, 0.5474, 0.6724, 0.5474, 0.6724, 0.5431, 0.8276, 0.5431, 0.8276, 0.5474, 0.875, 0.5474, 0.875, 0.7026, 0.375, 0.0, 0.625, 0.0, 0.625, 0.25, 0.375, 0.25, 0.375, 0.25, 0.625, 0.25, 0.625, 0.5, 0.375, 0.5, 0.375, 0.5, 0.625, 0.5, 0.625, 0.75, 0.375, 0.75, 0.375, 0.75, 0.625, 0.75, 0.625, 1.0, 0.375, 1.0, 0.625, 0.5, 0.875, 0.5, 0.875, 0.75, 0.625, 0.75, 0.375, 0.0, 0.625, 0.0, 0.625, 0.25, 0.375, 0.25, 0.375, 0.25, 0.625, 0.25, 0.625, 0.5, 0.375, 0.5, 0.375, 0.5, 0.625, 0.5, 0.625, 0.75, 0.375, 0.75, 0.375, 0.75, 0.625, 0.75, 0.625, 1.0, 0.375, 1.0, 0.625, 0.5, 0.875, 0.5, 0.875, 0.75, 0.625, 0.75, 0.375, 0.0, 0.625, 0.0, 0.625, 0.25, 0.375, 0.25, 0.375, 0.25, 0.625, 0.25, 0.625, 0.5, 0.375, 0.5, 0.625, 0.75, 0.375, 0.75, 0.375, 0.7273, 0.5192, 0.7273, 0.5192, 0.5227, 0.375, 0.5227, 0.375, 0.5, 0.625, 0.5, 0.375, 0.75, 0.625, 0.75, 0.625, 1.0, 0.375, 1.0, 0.625, 0.5, 0.875, 0.5, 0.875, 0.75, 0.625, 0.75, 0.5346, 0.02273, 0.375, 0.02273, 0.375, 0.0, 0.625, 0.0, 0.625, 0.25, 0.375, 0.25, 0.375, 0.2273, 0.5346, 0.2273, 0.375, 0.25, 0.625, 0.25, 0.625, 0.5, 0.375, 0.5, 0.375, 0.5, 0.625, 0.5, 0.625, 0.75, 0.375, 0.75, 0.625, 1.0, 0.375, 1.0, 0.375, 0.75, 0.625, 0.75, 0.625, 0.5, 0.875, 0.5, 0.875, 0.75, 0.625, 0.75, 0.625, 0.5, 0.375, 0.5, 0.375, 0.25, 0.625, 0.25, 0.625, 0.75, 0.625, 1.0, 0.375, 1.0, 0.375, 0.75, 0.875, 0.75, 0.625, 0.75, 0.625, 0.5, 0.875, 0.5, 0.375, 0.25, 0.625, 0.25, 0.625, 0.125, 0.375, 0.125, 0.375, 0.25, 0.375, 0.5, 0.625, 0.5, 0.625, 0.25, 0.625, 0.5, 0.375, 0.5, 0.375, 0.625, 0.625, 0.625, 0.375, 0.625, 0.375, 0.5, 0.125, 0.5, 0.125, 0.625, 0.875, 0.625, 0.875, 0.5, 0.625, 0.5, 0.625, 0.625, 0.375, 0.25, 0.625, 0.25, 0.625, 0.125, 0.375, 0.125, 0.375, 0.25, 0.375, 0.5, 0.625, 0.5, 0.625, 0.25, 0.625, 0.5, 0.375, 0.5, 0.375, 0.625, 0.625, 0.625, 0.375, 0.625, 0.375, 0.5, 0.125, 0.5, 0.125, 0.625, 0.875, 0.625, 0.875, 0.5, 0.625, 0.5, 0.625, 0.625, 0.375, 0.25, 0.625, 0.25, 0.625, 0.125, 0.375, 0.125, 0.375, 0.25, 0.375, 0.5, 0.625, 0.5, 0.625, 0.25, 0.625, 0.5, 0.375, 0.5, 0.375, 0.625, 0.625, 0.625, 0.375, 0.625, 0.375, 0.5, 0.125, 0.5, 0.125, 0.625, 0.875, 0.5, 0.625, 0.5, 0.625, 0.625, 0.875, 0.625, 0.375, 0.25, 0.625, 0.25, 0.625, 0.125, 0.375, 0.125, 0.375, 0.25, 0.375, 0.5, 0.625, 0.5, 0.625, 0.25, 0.625, 0.5, 0.375, 0.5, 0.375, 0.625, 0.625, 0.625, 0.375, 0.625, 0.375, 0.5, 0.125, 0.5, 0.125, 0.625, 0.875, 0.5, 0.625, 0.5, 0.625, 0.625, 0.875, 0.625, 0.375, 0.25, 0.625, 0.25, 0.625, 0.125, 0.375, 0.125, 0.375, 0.25, 0.375, 0.5, 0.625, 0.5, 0.625, 0.25, 0.625, 0.5, 0.375, 0.5, 0.375, 0.625, 0.625, 0.625, 0.375, 0.625, 0.375, 0.5, 0.125, 0.5, 0.125, 0.625, 0.875, 0.625, 0.875, 0.5, 0.625, 0.5, 0.625, 0.625, 0.375, 0.25, 0.625, 0.25, 0.625, 0.125, 0.375, 0.125, 0.375, 0.25, 0.375, 0.5, 0.625, 0.5, 0.625, 0.25, 0.625, 0.5, 0.375, 0.5, 0.375, 0.625, 0.625, 0.625, 0.375, 0.625, 0.375, 0.5, 0.125, 0.5, 0.125, 0.625, 0.875, 0.625, 0.875, 0.5, 0.625, 0.5, 0.625, 0.625, 0.375, 0.25, 0.625, 0.25, 0.625, 0.125, 0.375, 0.125, 0.375, 0.25, 0.375, 0.5, 0.625, 0.5, 0.625, 0.25, 0.625, 0.5, 0.375, 0.5, 0.375, 0.625, 0.625, 0.625, 0.375, 0.625, 0.375, 0.5, 0.125, 0.5, 0.125, 0.625, 0.875, 0.625, 0.875, 0.5, 0.625, 0.5, 0.625, 0.625, 0.375, 0.125, 0.375, 0.25, 0.625, 0.25, 0.625, 0.125, 0.375, 0.25, 0.375, 0.5, 0.625, 0.5, 0.625, 0.25, 0.625, 0.5, 0.375, 0.5, 0.375, 0.625, 0.625, 0.625, 0.375, 0.625, 0.375, 0.5, 0.125, 0.5, 0.125, 0.625, 0.875, 0.625, 0.875, 0.5, 0.625, 0.5, 0.625, 0.625, 0.375, 0.125, 0.375, 0.25, 0.625, 0.25, 0.625, 0.125, 0.375, 0.25, 0.375, 0.5, 0.625, 0.5, 0.625, 0.25, 0.625, 0.5, 0.375, 0.5, 0.375, 0.625, 0.625, 0.625, 0.375, 0.625, 0.375, 0.5, 0.125, 0.5, 0.125, 0.625, 0.875, 0.625, 0.875, 0.5, 0.625, 0.5, 0.625, 0.625, 0.375, 0.25, 0.625, 0.25, 0.625, 0.125, 0.375, 0.125, 0.375, 0.25, 0.375, 0.5, 0.625, 0.5, 0.625, 0.25, 0.625, 0.5, 0.375, 0.5, 0.375, 0.625, 0.625, 0.625, 0.375, 0.625, 0.375, 0.5, 0.125, 0.5, 0.125, 0.625, 0.875, 0.625, 0.875, 0.5, 0.625, 0.5, 0.625, 0.625, 0.375, 0.25, 0.625, 0.25, 0.625, 0.125, 0.375, 0.125, 0.375, 0.25, 0.375, 0.5, 0.625, 0.5, 0.625, 0.25, 0.625, 0.5, 0.375, 0.5, 0.375, 0.625, 0.625, 0.625, 0.375, 0.625, 0.375, 0.5, 0.125, 0.5, 0.125, 0.625, 0.875, 0.625, 0.875, 0.5, 0.625, 0.5, 0.625, 0.625, 0.375, 0.125, 0.375, 0.25, 0.625, 0.25, 0.625, 0.125, 0.375, 0.25, 0.375, 0.5, 0.625, 0.5, 0.625, 0.25, 0.625, 0.5, 0.375, 0.5, 0.375, 0.625, 0.625, 0.625, 0.375, 0.625, 0.375, 0.5, 0.125, 0.5, 0.125, 0.625, 0.875, 0.625, 0.875, 0.5, 0.625, 0.5, 0.625, 0.625, 0.375, 0.0, 0.375, 0.25, 0.625, 0.25, 0.625, 0.0, 0.375, 0.4897, 0.375, 0.5, 0.625, 0.5, 0.625, 0.4897, 0.625, 0.2603, 0.625, 0.25, 0.375, 0.25, 0.375, 0.2603, 0.375, 0.2668, 0.375, 0.4832, 0.625, 0.4832, 0.625, 0.2668, 0.375, 0.5, 0.375, 0.75, 0.625, 0.75, 0.625, 0.5, 0.375, 0.9897, 0.375, 1.0, 0.625, 1.0, 0.625, 0.9897, 0.625, 0.7668, 0.375, 0.7668, 0.375, 0.9832, 0.625, 0.9832, 0.625, 0.75, 0.375, 0.75, 0.375, 0.7603, 0.625, 0.7603, 0.3647, 0.7397, 0.3647, 0.75, 0.375, 0.75, 0.375, 0.5, 0.3647, 0.5, 0.1418, 0.5181, 0.1418, 0.75, 0.3582, 0.75, 0.3582, 0.5, 0.1418, 0.5, 0.125, 0.5, 0.125, 0.75, 0.1353, 0.75, 0.1353, 0.5, 0.1418, 0.5181, 0.1418, 0.5, 0.1414, 0.5, 0.1414, 0.5176, 0.1414, 0.5, 0.1353, 0.5, 0.1353, 0.75, 0.1418, 0.75, 0.1418, 0.5181, 0.1414, 0.5176, 0.3644, 0.7394, 0.3644, 0.75, 0.3647, 0.75, 0.3647, 0.7397, 0.3644, 0.7394, 0.3647, 0.7397, 0.3647, 0.5, 0.3582, 0.5, 0.3582, 0.75, 0.3644, 0.75, 0.8647, 0.75, 0.875, 0.75, 0.875, 0.5, 0.8647, 0.5, 0.8647, 0.7389, 0.8582, 0.5, 0.6418, 0.5, 0.6418, 0.5168, 0.6418, 0.75, 0.8582, 0.75, 0.8647, 0.7389, 0.8644, 0.7386, 0.8644, 0.75, 0.8647, 0.75, 0.8647, 0.5, 0.8582, 0.5, 0.8582, 0.75, 0.8644, 0.75, 0.8644, 0.7386, 0.8647, 0.7389, 0.6353, 0.5, 0.625, 0.5, 0.625, 0.75, 0.6353, 0.75, 0.6414, 0.5, 0.6414, 0.5164, 0.6418, 0.5168, 0.6418, 0.5, 0.6414, 0.5164, 0.6414, 0.5, 0.6353, 0.5, 0.6353, 0.75, 0.6418, 0.75, 0.6418, 0.5168, 0.625, 0.125, 0.625, 0.0, 0.375, 0.0, 0.375, 0.125, 0.375, 0.625, 0.375, 0.75, 0.625, 0.75, 0.625, 0.625, 0.375, 0.75, 0.375, 1.0, 0.625, 1.0, 0.625, 0.75, 0.125, 0.625, 0.125, 0.75, 0.375, 0.75, 0.375, 0.625, 0.625, 0.75, 0.875, 0.75, 0.875, 0.625, 0.625, 0.625, 0.625, 0.125, 0.625, 0.0, 0.375, 0.0, 0.375, 0.125, 0.375, 0.625, 0.375, 0.75, 0.625, 0.75, 0.625, 0.625, 0.375, 0.75, 0.375, 1.0, 0.625, 1.0, 0.625, 0.75, 0.125, 0.625, 0.125, 0.75, 0.375, 0.75, 0.375, 0.625, 0.625, 0.75, 0.875, 0.75, 0.875, 0.625, 0.625, 0.625, 0.625, 0.125, 0.625, 0.0, 0.375, 0.0, 0.375, 0.125, 0.375, 0.625, 0.375, 0.75, 0.625, 0.75, 0.625, 0.625, 0.375, 0.75, 0.375, 1.0, 0.625, 1.0, 0.625, 0.75, 0.125, 0.625, 0.125, 0.75, 0.375, 0.75, 0.375, 0.625, 0.625, 0.75, 0.875, 0.75, 0.875, 0.625, 0.625, 0.625, 0.625, 0.125, 0.625, 0.0, 0.375, 0.0, 0.375, 0.125, 0.375, 0.625, 0.375, 0.75, 0.625, 0.75, 0.625, 0.625, 0.375, 0.75, 0.375, 1.0, 0.625, 1.0, 0.625, 0.75, 0.125, 0.625, 0.125, 0.75, 0.375, 0.75, 0.375, 0.625, 0.625, 0.75, 0.875, 0.75, 0.875, 0.625, 0.625, 0.625, 0.625, 0.125, 0.625, 0.0, 0.375, 0.0, 0.375, 0.125, 0.375, 0.625, 0.375, 0.75, 0.625, 0.75, 0.625, 0.625, 0.375, 0.75, 0.375, 1.0, 0.625, 1.0, 0.625, 0.75, 0.125, 0.625, 0.125, 0.75, 0.375, 0.75, 0.375, 0.625, 0.625, 0.75, 0.875, 0.75, 0.875, 0.625, 0.625, 0.625, 0.625, 0.125, 0.625, 0.0, 0.375, 0.0, 0.375, 0.125, 0.375, 0.75, 0.625, 0.75, 0.625, 0.625, 0.375, 0.625, 0.375, 0.75, 0.375, 1.0, 0.625, 1.0, 0.625, 0.75, 0.125, 0.625, 0.125, 0.75, 0.375, 0.75, 0.375, 0.625, 0.625, 0.75, 0.875, 0.75, 0.875, 0.625, 0.625, 0.625, 0.625, 0.125, 0.625, 0.0, 0.375, 0.0, 0.375, 0.125, 0.375, 0.625, 0.375, 0.75, 0.625, 0.75, 0.625, 0.625, 0.375, 0.75, 0.375, 1.0, 0.625, 1.0, 0.625, 0.75, 0.125, 0.625, 0.125, 0.75, 0.375, 0.75, 0.375, 0.625, 0.625, 0.75, 0.875, 0.75, 0.875, 0.625, 0.625, 0.625, 0.625, 0.125, 0.625, 0.0, 0.375, 0.0, 0.375, 0.125, 0.375, 0.625, 0.375, 0.75, 0.625, 0.75, 0.625, 0.625, 0.375, 0.75, 0.375, 1.0, 0.625, 1.0, 0.625, 0.75, 0.125, 0.625, 0.125, 0.75, 0.375, 0.75, 0.375, 0.625, 0.625, 0.75, 0.875, 0.75, 0.875, 0.625, 0.625, 0.625, 0.625, 0.125, 0.625, 0.0, 0.375, 0.0, 0.375, 0.125, 0.375, 0.625, 0.375, 0.75, 0.625, 0.75, 0.625, 0.625, 0.375, 0.75, 0.375, 1.0, 0.625, 1.0, 0.625, 0.75, 0.125, 0.625, 0.125, 0.75, 0.375, 0.75, 0.375, 0.625, 0.625, 0.75, 0.875, 0.75, 0.875, 0.625, 0.625, 0.625, 0.625, 0.125, 0.625, 0.0, 0.375, 0.0, 0.375, 0.125, 0.375, 0.75, 0.625, 0.75, 0.625, 0.625, 0.375, 0.625, 0.375, 0.75, 0.375, 1.0, 0.625, 1.0, 0.625, 0.75, 0.125, 0.625, 0.125, 0.75, 0.375, 0.75, 0.375, 0.625, 0.625, 0.75, 0.875, 0.75, 0.875, 0.625, 0.625, 0.625, 0.625, 0.125, 0.625, 0.0, 0.375, 0.0, 0.375, 0.125, 0.375, 0.75, 0.625, 0.75, 0.625, 0.625, 0.375, 0.625, 0.375, 0.75, 0.375, 1.0, 0.625, 1.0, 0.625, 0.75, 0.125, 0.625, 0.125, 0.75, 0.375, 0.75, 0.375, 0.625, 0.625, 0.75, 0.875, 0.75, 0.875, 0.625, 0.625, 0.625, 0.625, 0.125, 0.625, 0.0, 0.375, 0.0, 0.375, 0.125, 0.375, 0.625, 0.375, 0.75, 0.625, 0.75, 0.625, 0.625, 0.375, 0.75, 0.375, 1.0, 0.625, 1.0, 0.625, 0.75, 0.125, 0.625, 0.125, 0.75, 0.375, 0.75, 0.375, 0.625, 0.625, 0.75, 0.875, 0.75, 0.875, 0.625, 0.625, 0.625, 0.375, 0.0, 0.375, 0.25, 0.625, 0.25, 0.625, 0.0, 0.375, 0.4897, 0.375, 0.5, 0.625, 0.5, 0.625, 0.4897, 0.375, 0.4832, 0.625, 0.4832, 0.625, 0.2668, 0.375, 0.2668, 0.625, 0.2603, 0.625, 0.25, 0.375, 0.25, 0.375, 0.2603, 0.375, 0.5, 0.375, 0.75, 0.625, 0.75, 0.625, 0.5, 0.375, 0.9897, 0.375, 1.0, 0.625, 1.0, 0.625, 0.9897, 0.625, 0.9832, 0.625, 0.7668, 0.375, 0.7668, 0.375, 0.9832, 0.625, 0.75, 0.375, 0.75, 0.375, 0.7603, 0.625, 0.7603, 0.375, 0.75, 0.375, 0.5, 0.3647, 0.5, 0.3647, 0.75, 0.1353, 0.5, 0.125, 0.5, 0.125, 0.75, 0.1353, 0.75, 0.1353, 0.5111, 0.1418, 0.75, 0.3582, 0.75, 0.3582, 0.7332, 0.3582, 0.5, 0.1418, 0.5, 0.1356, 0.5, 0.1353, 0.5, 0.1353, 0.5111, 0.1356, 0.5114, 0.1353, 0.5111, 0.1353, 0.75, 0.1418, 0.75, 0.1418, 0.5, 0.1356, 0.5, 0.1356, 0.5114, 0.3582, 0.7332, 0.3582, 0.75, 0.3586, 0.75, 0.3586, 0.7336, 0.3586, 0.7336, 0.3586, 0.75, 0.3647, 0.75, 0.3647, 0.5, 0.3582, 0.5, 0.3582, 0.7332, 0.8647, 0.75, 0.875, 0.75, 0.875, 0.5, 0.8647, 0.5, 0.8582, 0.5, 0.6418, 0.5, 0.6418, 0.75, 0.8582, 0.75, 0.8582, 0.5181, 0.8647, 0.75, 0.8647, 0.5, 0.8584, 0.5, 0.8584, 0.5178, 0.8582, 0.5181, 0.8582, 0.75, 0.8582, 0.5181, 0.8584, 0.5178, 0.8584, 0.5, 0.8582, 0.5, 0.6353, 0.5103, 0.6353, 0.5, 0.625, 0.5, 0.625, 0.75, 0.6353, 0.75, 0.6356, 0.5106, 0.6353, 0.5103, 0.6353, 0.75, 0.6418, 0.75, 0.6418, 0.5, 0.6356, 0.5, 0.6353, 0.5103, 0.6356, 0.5106, 0.6356, 0.5, 0.6353, 0.5, 0.375, 0.0, 0.375, 0.25, 0.625, 0.25, 0.625, 0.0, 0.625, 0.375, 0.625, 0.25, 0.375, 0.25, 0.375, 0.375, 0.375, 0.875, 0.375, 1.0, 0.625, 1.0, 0.625, 0.875, 0.125, 0.5, 0.125, 0.75, 0.25, 0.75, 0.25, 0.5, 0.875, 0.75, 0.875, 0.5, 0.75, 0.5, 0.75, 0.75, 0.375, 0.0, 0.375, 0.25, 0.625, 0.25, 0.625, 0.0, 0.625, 0.375, 0.625, 0.25, 0.375, 0.25, 0.375, 0.375, 0.375, 0.875, 0.375, 1.0, 0.625, 1.0, 0.625, 0.875, 0.125, 0.5, 0.125, 0.75, 0.25, 0.75, 0.25, 0.5, 0.875, 0.75, 0.875, 0.5, 0.75, 0.5, 0.75, 0.75, 0.375, 0.0, 0.375, 0.25, 0.625, 0.25, 0.625, 0.0, 0.625, 0.375, 0.625, 0.25, 0.375, 0.25, 0.375, 0.375, 0.375, 0.875, 0.375, 1.0, 0.625, 1.0, 0.625, 0.875, 0.125, 0.5, 0.125, 0.75, 0.25, 0.75, 0.25, 0.5, 0.875, 0.75, 0.875, 0.5, 0.75, 0.5, 0.75, 0.75, 0.375, 0.0, 0.375, 0.25, 0.625, 0.25, 0.625, 0.0, 0.625, 0.375, 0.625, 0.25, 0.375, 0.25, 0.375, 0.375, 0.375, 0.875, 0.375, 1.0, 0.625, 1.0, 0.625, 0.875, 0.125, 0.5, 0.125, 0.75, 0.25, 0.75, 0.25, 0.5, 0.875, 0.75, 0.875, 0.5, 0.75, 0.5, 0.75, 0.75, 0.375, 0.0, 0.375, 0.25, 0.625, 0.25, 0.625, 0.0, 0.625, 0.375, 0.625, 0.25, 0.375, 0.25, 0.375, 0.375, 0.375, 0.875, 0.375, 1.0, 0.625, 1.0, 0.625, 0.875, 0.125, 0.5, 0.125, 0.75, 0.25, 0.75, 0.25, 0.5, 0.875, 0.75, 0.875, 0.5, 0.75, 0.5, 0.75, 0.75, 0.375, 0.0, 0.375, 0.25, 0.625, 0.25, 0.625, 0.0, 0.625, 0.375, 0.625, 0.25, 0.375, 0.25, 0.375, 0.375, 0.375, 0.875, 0.375, 1.0, 0.625, 1.0, 0.625, 0.875, 0.125, 0.5, 0.125, 0.75, 0.25, 0.75, 0.25, 0.5, 0.875, 0.75, 0.875, 0.5, 0.75, 0.5, 0.75, 0.75, 0.375, 0.0, 0.375, 0.25, 0.625, 0.25, 0.625, 0.0, 0.625, 0.375, 0.625, 0.25, 0.375, 0.25, 0.375, 0.375, 0.375, 0.875, 0.375, 1.0, 0.625, 1.0, 0.625, 0.875, 0.125, 0.5, 0.125, 0.75, 0.25, 0.75, 0.25, 0.5, 0.875, 0.75, 0.875, 0.5, 0.75, 0.5, 0.75, 0.75, 0.375, 0.0, 0.375, 0.25, 0.625, 0.25, 0.625, 0.0, 0.625, 0.375, 0.625, 0.25, 0.375, 0.25, 0.375, 0.375, 0.375, 1.0, 0.625, 1.0, 0.625, 0.875, 0.375, 0.875, 0.125, 0.5, 0.125, 0.75, 0.25, 0.75, 0.25, 0.5, 0.875, 0.75, 0.875, 0.5, 0.75, 0.5, 0.75, 0.75, 0.375, 0.0, 0.375, 0.25, 0.625, 0.25, 0.625, 0.0, 0.625, 0.375, 0.625, 0.25, 0.375, 0.25, 0.375, 0.375, 0.375, 1.0, 0.625, 1.0, 0.625, 0.875, 0.375, 0.875, 0.125, 0.5, 0.125, 0.75, 0.25, 0.75, 0.25, 0.5, 0.875, 0.75, 0.875, 0.5, 0.75, 0.5, 0.75, 0.75, 0.375, 0.0, 0.375, 0.25, 0.625, 0.25, 0.625, 0.0, 0.625, 0.375, 0.625, 0.25, 0.375, 0.25, 0.375, 0.375, 0.375, 0.875, 0.375, 1.0, 0.625, 1.0, 0.625, 0.875, 0.125, 0.5, 0.125, 0.75, 0.25, 0.75, 0.25, 0.5, 0.875, 0.75, 0.875, 0.5, 0.75, 0.5, 0.75, 0.75, 0.375, 0.0, 0.375, 0.25, 0.625, 0.25, 0.625, 0.0, 0.625, 0.375, 0.625, 0.25, 0.375, 0.25, 0.375, 0.375, 0.375, 0.875, 0.375, 1.0, 0.625, 1.0, 0.625, 0.875, 0.125, 0.5, 0.125, 0.75, 0.25, 0.75, 0.25, 0.5, 0.875, 0.75, 0.875, 0.5, 0.75, 0.5, 0.75, 0.75, 0.375, 0.0, 0.375, 0.25, 0.625, 0.25, 0.625, 0.0, 0.625, 0.375, 0.625, 0.25, 0.375, 0.25, 0.375, 0.375, 0.375, 1.0, 0.625, 1.0, 0.625, 0.875, 0.375, 0.875, 0.125, 0.5, 0.125, 0.75, 0.25, 0.75, 0.25, 0.5, 0.875, 0.75, 0.875, 0.5, 0.75, 0.5, 0.75, 0.75, 0.625, 0.01033, 0.625, 0.0, 0.375, 0.0, 0.375, 0.01033, 0.625, 0.2332, 0.625, 0.01685, 0.375, 0.01685, 0.375, 0.2332, 0.375, 0.25, 0.625, 0.25, 0.625, 0.2397, 0.375, 0.2397, 0.375, 0.25, 0.375, 0.5, 0.625, 0.5, 0.625, 0.25, 0.625, 0.5103, 0.625, 0.5, 0.375, 0.5, 0.375, 0.5103, 0.375, 0.75, 0.625, 0.75, 0.625, 0.7397, 0.375, 0.7397, 0.375, 0.5168, 0.375, 0.7332, 0.625, 0.7332, 0.625, 0.5168, 0.375, 0.75, 0.375, 1.0, 0.625, 1.0, 0.625, 0.75, 0.375, 0.5103, 0.375, 0.5, 0.125, 0.5, 0.125, 0.5103, 0.1418, 0.5168, 0.125, 0.5168, 0.125, 0.7332, 0.375, 0.7332, 0.375, 0.5168, 0.3647, 0.7397, 0.125, 0.7397, 0.125, 0.75, 0.375, 0.75, 0.375, 0.7397, 0.6353, 0.5103, 0.875, 0.5103, 0.875, 0.5, 0.625, 0.5, 0.625, 0.5103, 0.625, 0.5168, 0.625, 0.7332, 0.8582, 0.7332, 0.875, 0.7332, 0.875, 0.5168, 0.625, 0.75, 0.875, 0.75, 0.875, 0.7397, 0.625, 0.7397, 0.375, 0.5, 0.625, 0.5, 0.625, 0.375, 0.375, 0.375, 0.375, 0.5, 0.375, 0.75, 0.625, 0.75, 0.625, 0.5, 0.625, 0.75, 0.375, 0.75, 0.375, 0.875, 0.625, 0.875, 0.25, 0.75, 0.375, 0.75, 0.375, 0.5, 0.25, 0.5, 0.75, 0.5, 0.625, 0.5, 0.625, 0.75, 0.75, 0.75, 0.375, 0.5, 0.625, 0.5, 0.625, 0.375, 0.375, 0.375, 0.375, 0.5, 0.375, 0.75, 0.625, 0.75, 0.625, 0.5, 0.625, 0.75, 0.375, 0.75, 0.375, 0.875, 0.625, 0.875, 0.375, 0.75, 0.375, 0.5, 0.25, 0.5, 0.25, 0.75, 0.75, 0.5, 0.625, 0.5, 0.625, 0.75, 0.75, 0.75, 0.375, 0.5, 0.625, 0.5, 0.625, 0.375, 0.375, 0.375, 0.375, 0.5, 0.375, 0.75, 0.625, 0.75, 0.625, 0.5, 0.625, 0.75, 0.375, 0.75, 0.375, 0.875, 0.625, 0.875, 0.375, 0.75, 0.375, 0.5, 0.25, 0.5, 0.25, 0.75, 0.75, 0.5, 0.625, 0.5, 0.625, 0.75, 0.75, 0.75, 0.375, 0.5, 0.625, 0.5, 0.625, 0.375, 0.375, 0.375, 0.375, 0.5, 0.375, 0.75, 0.625, 0.75, 0.625, 0.5, 0.625, 0.75, 0.375, 0.75, 0.375, 0.875, 0.625, 0.875, 0.25, 0.75, 0.375, 0.75, 0.375, 0.5, 0.25, 0.5, 0.75, 0.5, 0.625, 0.5, 0.625, 0.75, 0.75, 0.75, 0.375, 0.5, 0.625, 0.5, 0.625, 0.375, 0.375, 0.375, 0.375, 0.5, 0.375, 0.75, 0.625, 0.75, 0.625, 0.5, 0.625, 0.75, 0.375, 0.75, 0.375, 0.875, 0.625, 0.875, 0.25, 0.75, 0.375, 0.75, 0.375, 0.5, 0.25, 0.5, 0.75, 0.5, 0.625, 0.5, 0.625, 0.75, 0.75, 0.75, 0.375, 0.375, 0.375, 0.5, 0.625, 0.5, 0.625, 0.375, 0.375, 0.5, 0.375, 0.75, 0.625, 0.75, 0.625, 0.5, 0.625, 0.75, 0.375, 0.75, 0.375, 0.875, 0.625, 0.875, 0.25, 0.75, 0.375, 0.75, 0.375, 0.5, 0.25, 0.5, 0.75, 0.5, 0.625, 0.5, 0.625, 0.75, 0.75, 0.75, 0.375, 0.5, 0.625, 0.5, 0.625, 0.375, 0.375, 0.375, 0.375, 0.5, 0.375, 0.75, 0.625, 0.75, 0.625, 0.5, 0.625, 0.75, 0.375, 0.75, 0.375, 0.875, 0.625, 0.875, 0.25, 0.75, 0.375, 0.75, 0.375, 0.5, 0.25, 0.5, 0.75, 0.5, 0.625, 0.5, 0.625, 0.75, 0.75, 0.75, 0.375, 0.5, 0.625, 0.5, 0.625, 0.375, 0.375, 0.375, 0.375, 0.5, 0.375, 0.75, 0.625, 0.75, 0.625, 0.5, 0.625, 0.75, 0.375, 0.75, 0.375, 0.875, 0.625, 0.875, 0.25, 0.75, 0.375, 0.75, 0.375, 0.5, 0.25, 0.5, 0.75, 0.5, 0.625, 0.5, 0.625, 0.75, 0.75, 0.75, 0.375, 0.5, 0.625, 0.5, 0.625, 0.375, 0.375, 0.375, 0.375, 0.5, 0.375, 0.75, 0.625, 0.75, 0.625, 0.5, 0.625, 0.75, 0.375, 0.75, 0.375, 0.875, 0.625, 0.875, 0.25, 0.75, 0.375, 0.75, 0.375, 0.5, 0.25, 0.5, 0.75, 0.5, 0.625, 0.5, 0.625, 0.75, 0.75, 0.75, 0.375, 0.375, 0.375, 0.5, 0.625, 0.5, 0.625, 0.375, 0.375, 0.5, 0.375, 0.75, 0.625, 0.75, 0.625, 0.5, 0.625, 0.75, 0.375, 0.75, 0.375, 0.875, 0.625, 0.875, 0.25, 0.75, 0.375, 0.75, 0.375, 0.5, 0.25, 0.5, 0.75, 0.5, 0.625, 0.5, 0.625, 0.75, 0.75, 0.75, 0.375, 0.375, 0.375, 0.5, 0.625, 0.5, 0.625, 0.375, 0.375, 0.5, 0.375, 0.75, 0.625, 0.75, 0.625, 0.5, 0.625, 0.75, 0.375, 0.75, 0.375, 0.875, 0.625, 0.875, 0.25, 0.75, 0.375, 0.75, 0.375, 0.5, 0.25, 0.5, 0.75, 0.5, 0.625, 0.5, 0.625, 0.75, 0.75, 0.75, 0.375, 0.5, 0.625, 0.5, 0.625, 0.375, 0.375, 0.375, 0.375, 0.5, 0.375, 0.75, 0.625, 0.75, 0.625, 0.5, 0.625, 0.75, 0.375, 0.75, 0.375, 0.875, 0.625, 0.875, 0.25, 0.75, 0.375, 0.75, 0.375, 0.5, 0.25, 0.5, 0.75, 0.5, 0.625, 0.5, 0.625, 0.75, 0.75, 0.75, 0.625, 0.0, 0.375, 0.0, 0.375, 0.01033, 0.625, 0.01033, 0.625, 0.2332, 0.625, 0.01685, 0.375, 0.01685, 0.375, 0.2332, 0.375, 0.25, 0.625, 0.25, 0.625, 0.2397, 0.375, 0.2397, 0.375, 0.25, 0.375, 0.5, 0.625, 0.5, 0.625, 0.25, 0.625, 0.5103, 0.625, 0.5, 0.375, 0.5, 0.375, 0.5103, 0.375, 0.7397, 0.375, 0.75, 0.625, 0.75, 0.625, 0.7397, 0.375, 0.5168, 0.375, 0.7332, 0.625, 0.7332, 0.625, 0.5168, 0.375, 0.75, 0.375, 1.0, 0.625, 1.0, 0.625, 0.75, 0.375, 0.5103, 0.375, 0.5, 0.125, 0.5, 0.125, 0.5103, 0.1353, 0.5103, 0.125, 0.5168, 0.125, 0.7332, 0.3582, 0.7332, 0.375, 0.7332, 0.375, 0.5168, 0.125, 0.7397, 0.125, 0.75, 0.375, 0.75, 0.375, 0.7397, 0.875, 0.5, 0.625, 0.5, 0.625, 0.5103, 0.6353, 0.5103, 0.875, 0.5103, 0.625, 0.7332, 0.875, 0.7332, 0.875, 0.5168, 0.625, 0.5168, 0.625, 0.75, 0.875, 0.75, 0.875, 0.7397, 0.8647, 0.7397, 0.625, 0.7397])
me_cube.materials.append(mat_lit_cap_stone)
me_cube.materials.append(mat_navy_stone)
me_cube.materials.append(None)
me_cube.update()
me_cube_061 = bpy.data.meshes.new('Cube.061')
me_cube_061.from_pydata([(-0.4, -0.4, -0.025), (-0.4, -0.4, 0.025), (-0.4, 0.4, -0.025), (-0.4, 0.4, 0.025), (0.4, -0.4, -0.025), (0.4, -0.4, 0.025), (0.4, 0.4, -0.025), (0.4, 0.4, 0.025)], [], [(0, 1, 3, 2), (2, 3, 7, 6), (6, 7, 5, 4), (4, 5, 1, 0), (2, 6, 4, 0), (7, 3, 1, 5)])
_uv = me_cube_061.uv_layers.new(name='UVMap')
_uv.uv.foreach_set('vector', [0.375, 0.0, 0.625, 0.0, 0.625, 0.25, 0.375, 0.25, 0.375, 0.25, 0.625, 0.25, 0.625, 0.5, 0.375, 0.5, 0.375, 0.5, 0.625, 0.5, 0.625, 0.75, 0.375, 0.75, 0.375, 0.75, 0.625, 0.75, 0.625, 1.0, 0.375, 1.0, 0.125, 0.5, 0.375, 0.5, 0.375, 0.75, 0.125, 0.75, 0.625, 0.5, 0.875, 0.5, 0.875, 0.75, 0.625, 0.75])
me_cube_061.materials.append(mat_courtyard_stone)
me_cube_061.update()
me_cube_062 = bpy.data.meshes.new('Cube.062')
me_cube_062.from_pydata([(-0.36, -0.05, -0.16), (-0.36, -0.05, 0.16), (-0.36, 0.05, -0.16), (-0.36, 0.05, 0.16), (0.36, -0.05, -0.16), (0.36, -0.05, 0.16), (0.36, 0.05, -0.16), (0.36, 0.05, 0.16)], [], [(0, 1, 3, 2), (2, 3, 7, 6), (6, 7, 5, 4), (4, 5, 1, 0), (2, 6, 4, 0), (7, 3, 1, 5)])
_uv = me_cube_062.uv_layers.new(name='UVMap')
_uv.uv.foreach_set('vector', [0.375, 0.0, 0.625, 0.0, 0.625, 0.25, 0.375, 0.25, 0.375, 0.25, 0.625, 0.25, 0.625, 0.5, 0.375, 0.5, 0.375, 0.5, 0.625, 0.5, 0.625, 0.75, 0.375, 0.75, 0.375, 0.75, 0.625, 0.75, 0.625, 1.0, 0.375, 1.0, 0.125, 0.5, 0.375, 0.5, 0.375, 0.75, 0.125, 0.75, 0.625, 0.5, 0.875, 0.5, 0.875, 0.75, 0.625, 0.75])
me_cube_062.materials.append(mat_gate_wood)
me_cube_062.update()
me_cube_063 = bpy.data.meshes.new('Cube.063')
me_cube_063.from_pydata([(-0.35, -0.025, -0.14), (-0.35, -0.025, 0.14), (-0.35, 0.025, -0.14), (-0.35, 0.025, 0.14), (0.35, -0.025, -0.14), (0.35, -0.025, 0.14), (0.35, 0.025, -0.14), (0.35, 0.025, 0.14)], [], [(0, 1, 3, 2), (2, 3, 7, 6), (6, 7, 5, 4), (4, 5, 1, 0), (2, 6, 4, 0), (7, 3, 1, 5)])
_uv = me_cube_063.uv_layers.new(name='UVMap')
_uv.uv.foreach_set('vector', [0.375, 0.0, 0.625, 0.0, 0.625, 0.25, 0.375, 0.25, 0.375, 0.25, 0.625, 0.25, 0.625, 0.5, 0.375, 0.5, 0.375, 0.5, 0.625, 0.5, 0.625, 0.75, 0.375, 0.75, 0.375, 0.75, 0.625, 0.75, 0.625, 1.0, 0.375, 1.0, 0.125, 0.5, 0.375, 0.5, 0.375, 0.75, 0.125, 0.75, 0.625, 0.5, 0.875, 0.5, 0.875, 0.75, 0.625, 0.75])
me_cube_063.materials.append(mat_gate_wood)
me_cube_063.update()
me_cube_064 = bpy.data.meshes.new('Cube.064')
me_cube_064.from_pydata([(-0.005, -0.006, -0.125), (-0.005, -0.006, 0.125), (-0.005, 0.006, -0.125), (-0.005, 0.006, 0.125), (0.005, -0.006, -0.125), (0.005, -0.006, 0.125), (0.005, 0.006, -0.125), (0.005, 0.006, 0.125)], [], [(0, 1, 3, 2), (2, 3, 7, 6), (6, 7, 5, 4), (4, 5, 1, 0), (2, 6, 4, 0), (7, 3, 1, 5)])
_uv = me_cube_064.uv_layers.new(name='UVMap')
_uv.uv.foreach_set('vector', [0.375, 0.0, 0.625, 0.0, 0.625, 0.25, 0.375, 0.25, 0.375, 0.25, 0.625, 0.25, 0.625, 0.5, 0.375, 0.5, 0.375, 0.5, 0.625, 0.5, 0.625, 0.75, 0.375, 0.75, 0.375, 0.75, 0.625, 0.75, 0.625, 1.0, 0.375, 1.0, 0.125, 0.5, 0.375, 0.5, 0.375, 0.75, 0.125, 0.75, 0.625, 0.5, 0.875, 0.5, 0.875, 0.75, 0.625, 0.75])
me_cube_064.materials.append(mat_gate_groove_dark)
me_cube_064.update()
me_cube_065 = bpy.data.meshes.new('Cube.065')
me_cube_065.from_pydata([(-0.005, -0.006, -0.125), (-0.005, -0.006, 0.125), (-0.005, 0.006, -0.125), (-0.005, 0.006, 0.125), (0.005, -0.006, -0.125), (0.005, -0.006, 0.125), (0.005, 0.006, -0.125), (0.005, 0.006, 0.125)], [], [(0, 1, 3, 2), (2, 3, 7, 6), (6, 7, 5, 4), (4, 5, 1, 0), (2, 6, 4, 0), (7, 3, 1, 5)])
_uv = me_cube_065.uv_layers.new(name='UVMap')
_uv.uv.foreach_set('vector', [0.375, 0.0, 0.625, 0.0, 0.625, 0.25, 0.375, 0.25, 0.375, 0.25, 0.625, 0.25, 0.625, 0.5, 0.375, 0.5, 0.375, 0.5, 0.625, 0.5, 0.625, 0.75, 0.375, 0.75, 0.375, 0.75, 0.625, 0.75, 0.625, 1.0, 0.375, 1.0, 0.125, 0.5, 0.375, 0.5, 0.375, 0.75, 0.125, 0.75, 0.625, 0.5, 0.875, 0.5, 0.875, 0.75, 0.625, 0.75])
me_cube_065.materials.append(mat_gate_groove_dark)
me_cube_065.update()
me_cube_066 = bpy.data.meshes.new('Cube.066')
me_cube_066.from_pydata([(-0.005, -0.006, -0.125), (-0.005, -0.006, 0.125), (-0.005, 0.006, -0.125), (-0.005, 0.006, 0.125), (0.005, -0.006, -0.125), (0.005, -0.006, 0.125), (0.005, 0.006, -0.125), (0.005, 0.006, 0.125)], [], [(0, 1, 3, 2), (2, 3, 7, 6), (6, 7, 5, 4), (4, 5, 1, 0), (2, 6, 4, 0), (7, 3, 1, 5)])
_uv = me_cube_066.uv_layers.new(name='UVMap')
_uv.uv.foreach_set('vector', [0.375, 0.0, 0.625, 0.0, 0.625, 0.25, 0.375, 0.25, 0.375, 0.25, 0.625, 0.25, 0.625, 0.5, 0.375, 0.5, 0.375, 0.5, 0.625, 0.5, 0.625, 0.75, 0.375, 0.75, 0.375, 0.75, 0.625, 0.75, 0.625, 1.0, 0.375, 1.0, 0.125, 0.5, 0.375, 0.5, 0.375, 0.75, 0.125, 0.75, 0.625, 0.5, 0.875, 0.5, 0.875, 0.75, 0.625, 0.75])
me_cube_066.materials.append(mat_gate_groove_dark)
me_cube_066.update()
me_cube_067 = bpy.data.meshes.new('Cube.067')
me_cube_067.from_pydata([(-0.005, -0.006, -0.125), (-0.005, -0.006, 0.125), (-0.005, 0.006, -0.125), (-0.005, 0.006, 0.125), (0.005, -0.006, -0.125), (0.005, -0.006, 0.125), (0.005, 0.006, -0.125), (0.005, 0.006, 0.125)], [], [(0, 1, 3, 2), (2, 3, 7, 6), (6, 7, 5, 4), (4, 5, 1, 0), (2, 6, 4, 0), (7, 3, 1, 5)])
_uv = me_cube_067.uv_layers.new(name='UVMap')
_uv.uv.foreach_set('vector', [0.375, 0.0, 0.625, 0.0, 0.625, 0.25, 0.375, 0.25, 0.375, 0.25, 0.625, 0.25, 0.625, 0.5, 0.375, 0.5, 0.375, 0.5, 0.625, 0.5, 0.625, 0.75, 0.375, 0.75, 0.375, 0.75, 0.625, 0.75, 0.625, 1.0, 0.375, 1.0, 0.125, 0.5, 0.375, 0.5, 0.375, 0.75, 0.125, 0.75, 0.625, 0.5, 0.875, 0.5, 0.875, 0.75, 0.625, 0.75])
me_cube_067.materials.append(mat_gate_groove_dark)
me_cube_067.update()
me_cube_068 = bpy.data.meshes.new('Cube.068')
me_cube_068.from_pydata([(-0.005, -0.006, -0.125), (-0.005, -0.006, 0.125), (-0.005, 0.006, -0.125), (-0.005, 0.006, 0.125), (0.005, -0.006, -0.125), (0.005, -0.006, 0.125), (0.005, 0.006, -0.125), (0.005, 0.006, 0.125)], [], [(0, 1, 3, 2), (2, 3, 7, 6), (6, 7, 5, 4), (4, 5, 1, 0), (2, 6, 4, 0), (7, 3, 1, 5)])
_uv = me_cube_068.uv_layers.new(name='UVMap')
_uv.uv.foreach_set('vector', [0.375, 0.0, 0.625, 0.0, 0.625, 0.25, 0.375, 0.25, 0.375, 0.25, 0.625, 0.25, 0.625, 0.5, 0.375, 0.5, 0.375, 0.5, 0.625, 0.5, 0.625, 0.75, 0.375, 0.75, 0.375, 0.75, 0.625, 0.75, 0.625, 1.0, 0.375, 1.0, 0.125, 0.5, 0.375, 0.5, 0.375, 0.75, 0.125, 0.75, 0.625, 0.5, 0.875, 0.5, 0.875, 0.75, 0.625, 0.75])
me_cube_068.materials.append(mat_gate_groove_dark)
me_cube_068.update()
me_cube_069 = bpy.data.meshes.new('Cube.069')
me_cube_069.from_pydata([(-0.355, -0.007, -0.021), (-0.355, -0.007, 0.021), (-0.355, 0.007, -0.021), (-0.355, 0.007, 0.021), (0.355, -0.007, -0.021), (0.355, -0.007, 0.021), (0.355, 0.007, -0.021), (0.355, 0.007, 0.021)], [], [(0, 1, 3, 2), (2, 3, 7, 6), (6, 7, 5, 4), (4, 5, 1, 0), (2, 6, 4, 0), (7, 3, 1, 5)])
_uv = me_cube_069.uv_layers.new(name='UVMap')
_uv.uv.foreach_set('vector', [0.375, 0.0, 0.625, 0.0, 0.625, 0.25, 0.375, 0.25, 0.375, 0.25, 0.625, 0.25, 0.625, 0.5, 0.375, 0.5, 0.375, 0.5, 0.625, 0.5, 0.625, 0.75, 0.375, 0.75, 0.375, 0.75, 0.625, 0.75, 0.625, 1.0, 0.375, 1.0, 0.125, 0.5, 0.375, 0.5, 0.375, 0.75, 0.125, 0.75, 0.625, 0.5, 0.875, 0.5, 0.875, 0.75, 0.625, 0.75])
me_cube_069.materials.append(mat_gate_iron)
me_cube_069.update()
me_cube_070 = bpy.data.meshes.new('Cube.070')
me_cube_070.from_pydata([(-0.014, -0.006, -0.014), (-0.014, -0.006, 0.014), (-0.014, 0.006, -0.014), (-0.014, 0.006, 0.014), (0.014, -0.006, -0.014), (0.014, -0.006, 0.014), (0.014, 0.006, -0.014), (0.014, 0.006, 0.014)], [], [(0, 1, 3, 2), (2, 3, 7, 6), (6, 7, 5, 4), (4, 5, 1, 0), (2, 6, 4, 0), (7, 3, 1, 5)])
_uv = me_cube_070.uv_layers.new(name='UVMap')
_uv.uv.foreach_set('vector', [0.375, 0.0, 0.625, 0.0, 0.625, 0.25, 0.375, 0.25, 0.375, 0.25, 0.625, 0.25, 0.625, 0.5, 0.375, 0.5, 0.375, 0.5, 0.625, 0.5, 0.625, 0.75, 0.375, 0.75, 0.375, 0.75, 0.625, 0.75, 0.625, 1.0, 0.375, 1.0, 0.125, 0.5, 0.375, 0.5, 0.375, 0.75, 0.125, 0.75, 0.625, 0.5, 0.875, 0.5, 0.875, 0.75, 0.625, 0.75])
me_cube_070.materials.append(mat_gate_iron)
me_cube_070.update()
me_cube_071 = bpy.data.meshes.new('Cube.071')
me_cube_071.from_pydata([(-0.014, -0.006, -0.014), (-0.014, -0.006, 0.014), (-0.014, 0.006, -0.014), (-0.014, 0.006, 0.014), (0.014, -0.006, -0.014), (0.014, -0.006, 0.014), (0.014, 0.006, -0.014), (0.014, 0.006, 0.014)], [], [(0, 1, 3, 2), (2, 3, 7, 6), (6, 7, 5, 4), (4, 5, 1, 0), (2, 6, 4, 0), (7, 3, 1, 5)])
_uv = me_cube_071.uv_layers.new(name='UVMap')
_uv.uv.foreach_set('vector', [0.375, 0.0, 0.625, 0.0, 0.625, 0.25, 0.375, 0.25, 0.375, 0.25, 0.625, 0.25, 0.625, 0.5, 0.375, 0.5, 0.375, 0.5, 0.625, 0.5, 0.625, 0.75, 0.375, 0.75, 0.375, 0.75, 0.625, 0.75, 0.625, 1.0, 0.375, 1.0, 0.125, 0.5, 0.375, 0.5, 0.375, 0.75, 0.125, 0.75, 0.625, 0.5, 0.875, 0.5, 0.875, 0.75, 0.625, 0.75])
me_cube_071.materials.append(mat_gate_iron)
me_cube_071.update()
me_cube_072 = bpy.data.meshes.new('Cube.072')
me_cube_072.from_pydata([(-0.014, -0.006, -0.014), (-0.014, -0.006, 0.014), (-0.014, 0.006, -0.014), (-0.014, 0.006, 0.014), (0.014, -0.006, -0.014), (0.014, -0.006, 0.014), (0.014, 0.006, -0.014), (0.014, 0.006, 0.014)], [], [(0, 1, 3, 2), (2, 3, 7, 6), (6, 7, 5, 4), (4, 5, 1, 0), (2, 6, 4, 0), (7, 3, 1, 5)])
_uv = me_cube_072.uv_layers.new(name='UVMap')
_uv.uv.foreach_set('vector', [0.375, 0.0, 0.625, 0.0, 0.625, 0.25, 0.375, 0.25, 0.375, 0.25, 0.625, 0.25, 0.625, 0.5, 0.375, 0.5, 0.375, 0.5, 0.625, 0.5, 0.625, 0.75, 0.375, 0.75, 0.375, 0.75, 0.625, 0.75, 0.625, 1.0, 0.375, 1.0, 0.125, 0.5, 0.375, 0.5, 0.375, 0.75, 0.125, 0.75, 0.625, 0.5, 0.875, 0.5, 0.875, 0.75, 0.625, 0.75])
me_cube_072.materials.append(mat_gate_iron)
me_cube_072.update()
me_cube_073 = bpy.data.meshes.new('Cube.073')
me_cube_073.from_pydata([(-0.014, -0.006, -0.014), (-0.014, -0.006, 0.014), (-0.014, 0.006, -0.014), (-0.014, 0.006, 0.014), (0.014, -0.006, -0.014), (0.014, -0.006, 0.014), (0.014, 0.006, -0.014), (0.014, 0.006, 0.014)], [], [(0, 1, 3, 2), (2, 3, 7, 6), (6, 7, 5, 4), (4, 5, 1, 0), (2, 6, 4, 0), (7, 3, 1, 5)])
_uv = me_cube_073.uv_layers.new(name='UVMap')
_uv.uv.foreach_set('vector', [0.375, 0.0, 0.625, 0.0, 0.625, 0.25, 0.375, 0.25, 0.375, 0.25, 0.625, 0.25, 0.625, 0.5, 0.375, 0.5, 0.375, 0.5, 0.625, 0.5, 0.625, 0.75, 0.375, 0.75, 0.375, 0.75, 0.625, 0.75, 0.625, 1.0, 0.375, 1.0, 0.125, 0.5, 0.375, 0.5, 0.375, 0.75, 0.125, 0.75, 0.625, 0.5, 0.875, 0.5, 0.875, 0.75, 0.625, 0.75])
me_cube_073.materials.append(mat_gate_iron)
me_cube_073.update()
me_cube_074 = bpy.data.meshes.new('Cube.074')
me_cube_074.from_pydata([(-0.355, -0.007, -0.021), (-0.355, -0.007, 0.021), (-0.355, 0.007, -0.021), (-0.355, 0.007, 0.021), (0.355, -0.007, -0.021), (0.355, -0.007, 0.021), (0.355, 0.007, -0.021), (0.355, 0.007, 0.021)], [], [(0, 1, 3, 2), (2, 3, 7, 6), (6, 7, 5, 4), (4, 5, 1, 0), (2, 6, 4, 0), (7, 3, 1, 5)])
_uv = me_cube_074.uv_layers.new(name='UVMap')
_uv.uv.foreach_set('vector', [0.375, 0.0, 0.625, 0.0, 0.625, 0.25, 0.375, 0.25, 0.375, 0.25, 0.625, 0.25, 0.625, 0.5, 0.375, 0.5, 0.375, 0.5, 0.625, 0.5, 0.625, 0.75, 0.375, 0.75, 0.375, 0.75, 0.625, 0.75, 0.625, 1.0, 0.375, 1.0, 0.125, 0.5, 0.375, 0.5, 0.375, 0.75, 0.125, 0.75, 0.625, 0.5, 0.875, 0.5, 0.875, 0.75, 0.625, 0.75])
me_cube_074.materials.append(mat_gate_iron)
me_cube_074.update()
me_cube_075 = bpy.data.meshes.new('Cube.075')
me_cube_075.from_pydata([(-0.014, -0.006, -0.014), (-0.014, -0.006, 0.014), (-0.014, 0.006, -0.014), (-0.014, 0.006, 0.014), (0.014, -0.006, -0.014), (0.014, -0.006, 0.014), (0.014, 0.006, -0.014), (0.014, 0.006, 0.014)], [], [(0, 1, 3, 2), (2, 3, 7, 6), (6, 7, 5, 4), (4, 5, 1, 0), (2, 6, 4, 0), (7, 3, 1, 5)])
_uv = me_cube_075.uv_layers.new(name='UVMap')
_uv.uv.foreach_set('vector', [0.375, 0.0, 0.625, 0.0, 0.625, 0.25, 0.375, 0.25, 0.375, 0.25, 0.625, 0.25, 0.625, 0.5, 0.375, 0.5, 0.375, 0.5, 0.625, 0.5, 0.625, 0.75, 0.375, 0.75, 0.375, 0.75, 0.625, 0.75, 0.625, 1.0, 0.375, 1.0, 0.125, 0.5, 0.375, 0.5, 0.375, 0.75, 0.125, 0.75, 0.625, 0.5, 0.875, 0.5, 0.875, 0.75, 0.625, 0.75])
me_cube_075.materials.append(mat_gate_iron)
me_cube_075.update()
me_cube_076 = bpy.data.meshes.new('Cube.076')
me_cube_076.from_pydata([(-0.014, -0.006, -0.014), (-0.014, -0.006, 0.014), (-0.014, 0.006, -0.014), (-0.014, 0.006, 0.014), (0.014, -0.006, -0.014), (0.014, -0.006, 0.014), (0.014, 0.006, -0.014), (0.014, 0.006, 0.014)], [], [(0, 1, 3, 2), (2, 3, 7, 6), (6, 7, 5, 4), (4, 5, 1, 0), (2, 6, 4, 0), (7, 3, 1, 5)])
_uv = me_cube_076.uv_layers.new(name='UVMap')
_uv.uv.foreach_set('vector', [0.375, 0.0, 0.625, 0.0, 0.625, 0.25, 0.375, 0.25, 0.375, 0.25, 0.625, 0.25, 0.625, 0.5, 0.375, 0.5, 0.375, 0.5, 0.625, 0.5, 0.625, 0.75, 0.375, 0.75, 0.375, 0.75, 0.625, 0.75, 0.625, 1.0, 0.375, 1.0, 0.125, 0.5, 0.375, 0.5, 0.375, 0.75, 0.125, 0.75, 0.625, 0.5, 0.875, 0.5, 0.875, 0.75, 0.625, 0.75])
me_cube_076.materials.append(mat_gate_iron)
me_cube_076.update()
me_cube_077 = bpy.data.meshes.new('Cube.077')
me_cube_077.from_pydata([(-0.014, -0.006, -0.014), (-0.014, -0.006, 0.014), (-0.014, 0.006, -0.014), (-0.014, 0.006, 0.014), (0.014, -0.006, -0.014), (0.014, -0.006, 0.014), (0.014, 0.006, -0.014), (0.014, 0.006, 0.014)], [], [(0, 1, 3, 2), (2, 3, 7, 6), (6, 7, 5, 4), (4, 5, 1, 0), (2, 6, 4, 0), (7, 3, 1, 5)])
_uv = me_cube_077.uv_layers.new(name='UVMap')
_uv.uv.foreach_set('vector', [0.375, 0.0, 0.625, 0.0, 0.625, 0.25, 0.375, 0.25, 0.375, 0.25, 0.625, 0.25, 0.625, 0.5, 0.375, 0.5, 0.375, 0.5, 0.625, 0.5, 0.625, 0.75, 0.375, 0.75, 0.375, 0.75, 0.625, 0.75, 0.625, 1.0, 0.375, 1.0, 0.125, 0.5, 0.375, 0.5, 0.375, 0.75, 0.125, 0.75, 0.625, 0.5, 0.875, 0.5, 0.875, 0.75, 0.625, 0.75])
me_cube_077.materials.append(mat_gate_iron)
me_cube_077.update()
me_cube_078 = bpy.data.meshes.new('Cube.078')
me_cube_078.from_pydata([(-0.014, -0.006, -0.014), (-0.014, -0.006, 0.014), (-0.014, 0.006, -0.014), (-0.014, 0.006, 0.014), (0.014, -0.006, -0.014), (0.014, -0.006, 0.014), (0.014, 0.006, -0.014), (0.014, 0.006, 0.014)], [], [(0, 1, 3, 2), (2, 3, 7, 6), (6, 7, 5, 4), (4, 5, 1, 0), (2, 6, 4, 0), (7, 3, 1, 5)])
_uv = me_cube_078.uv_layers.new(name='UVMap')
_uv.uv.foreach_set('vector', [0.375, 0.0, 0.625, 0.0, 0.625, 0.25, 0.375, 0.25, 0.375, 0.25, 0.625, 0.25, 0.625, 0.5, 0.375, 0.5, 0.375, 0.5, 0.625, 0.5, 0.625, 0.75, 0.375, 0.75, 0.375, 0.75, 0.625, 0.75, 0.625, 1.0, 0.375, 1.0, 0.125, 0.5, 0.375, 0.5, 0.375, 0.75, 0.125, 0.75, 0.625, 0.5, 0.875, 0.5, 0.875, 0.75, 0.625, 0.75])
me_cube_078.materials.append(mat_gate_iron)
me_cube_078.update()

# ---- objects
ob_sun = bpy.data.objects.new('Sun', light_sun)
ob_area = bpy.data.objects.new('Area', light_area)
ob_area_001 = bpy.data.objects.new('Area.001', light_area_001)
ob_camera = bpy.data.objects.new('Camera', cam_camera)
ob_rook_stone = bpy.data.objects.new('rook_stone', me_cube)
ob_courtyard_floor = bpy.data.objects.new('courtyard floor', me_cube_061)
ob_gate_recess = bpy.data.objects.new('gate recess', me_cube_062)
ob_gate_planks = bpy.data.objects.new('gate planks', me_cube_063)
ob_plank_gap = bpy.data.objects.new('plank gap', me_cube_064)
ob_plank_gap_001 = bpy.data.objects.new('plank gap.001', me_cube_065)
ob_plank_gap_002 = bpy.data.objects.new('plank gap.002', me_cube_066)
ob_plank_gap_003 = bpy.data.objects.new('plank gap.003', me_cube_067)
ob_plank_gap_004 = bpy.data.objects.new('plank gap.004', me_cube_068)
ob_iron_band = bpy.data.objects.new('iron band', me_cube_069)
ob_stud = bpy.data.objects.new('stud', me_cube_070)
ob_stud_001 = bpy.data.objects.new('stud.001', me_cube_071)
ob_stud_002 = bpy.data.objects.new('stud.002', me_cube_072)
ob_stud_003 = bpy.data.objects.new('stud.003', me_cube_073)
ob_iron_band_001 = bpy.data.objects.new('iron band.001', me_cube_074)
ob_stud_004 = bpy.data.objects.new('stud.004', me_cube_075)
ob_stud_005 = bpy.data.objects.new('stud.005', me_cube_076)
ob_stud_006 = bpy.data.objects.new('stud.006', me_cube_077)
ob_stud_007 = bpy.data.objects.new('stud.007', me_cube_078)
ob_rook = bpy.data.objects.new('rook', None)

# ---- transforms, parenting, visibility, modifiers, constraints
ob_sun.location = (-3.0, -4.0, 8.0)
ob_sun.rotation_euler = (0.8727, 0.0, -0.6632)
ob_area.location = (3.5, -3.0, 3.0)
ob_area_001.location = (-2.0, 4.0, 4.5)
ob_camera.location = (2.539, -2.539, 4.4)
ob_camera.rotation_euler = (0.8011, -2.283e-08, 0.7854)
ob_rook_stone.parent = ob_rook
ob_rook_stone.location = (0.0, 0.0, 0.12)
_m = ob_rook_stone.modifiers.new('bevel', 'BEVEL')
_m.width = 0.02
_m.width_pct = 0.02
_m.segments = 2
_m.harden_normals = True
_m = ob_rook_stone.modifiers.new('wn', 'WEIGHTED_NORMAL')
ob_courtyard_floor.parent = ob_rook
ob_courtyard_floor.location = (0.0, 0.0, 1.77)
_m = ob_courtyard_floor.modifiers.new('b', 'BEVEL')
_m.width = 0.01
_m.width_pct = 0.01
_m.segments = 2
ob_gate_recess.parent = ob_rook
ob_gate_recess.location = (0.0, -0.45, 1.89)
_m = ob_gate_recess.modifiers.new('b', 'BEVEL')
_m.width = 0.01
_m.width_pct = 0.01
_m.segments = 2
ob_gate_planks.parent = ob_rook
ob_gate_planks.location = (0.0, -0.49, 1.89)
_m = ob_gate_planks.modifiers.new('b', 'BEVEL')
_m.width = 0.01
_m.width_pct = 0.01
_m.segments = 2
ob_plank_gap.parent = ob_rook
ob_plank_gap.location = (-0.18, -0.52, 1.89)
_m = ob_plank_gap.modifiers.new('b', 'BEVEL')
_m.width = 0.01
_m.width_pct = 0.01
_m.segments = 2
ob_plank_gap_001.parent = ob_rook
ob_plank_gap_001.location = (-0.09, -0.52, 1.89)
_m = ob_plank_gap_001.modifiers.new('b', 'BEVEL')
_m.width = 0.01
_m.width_pct = 0.01
_m.segments = 2
ob_plank_gap_002.parent = ob_rook
ob_plank_gap_002.location = (0.0, -0.52, 1.89)
_m = ob_plank_gap_002.modifiers.new('b', 'BEVEL')
_m.width = 0.01
_m.width_pct = 0.01
_m.segments = 2
ob_plank_gap_003.parent = ob_rook
ob_plank_gap_003.location = (0.09, -0.52, 1.89)
_m = ob_plank_gap_003.modifiers.new('b', 'BEVEL')
_m.width = 0.01
_m.width_pct = 0.01
_m.segments = 2
ob_plank_gap_004.parent = ob_rook
ob_plank_gap_004.location = (0.18, -0.52, 1.89)
_m = ob_plank_gap_004.modifiers.new('b', 'BEVEL')
_m.width = 0.01
_m.width_pct = 0.01
_m.segments = 2
ob_iron_band.parent = ob_rook
ob_iron_band.location = (0.0, -0.525, 1.775)
_m = ob_iron_band.modifiers.new('b', 'BEVEL')
_m.width = 0.01
_m.width_pct = 0.01
_m.segments = 2
ob_stud.parent = ob_rook
ob_stud.location = (-0.18, -0.533, 1.775)
_m = ob_stud.modifiers.new('b', 'BEVEL')
_m.width = 0.01
_m.width_pct = 0.01
_m.segments = 2
ob_stud_001.parent = ob_rook
ob_stud_001.location = (-0.06, -0.533, 1.775)
_m = ob_stud_001.modifiers.new('b', 'BEVEL')
_m.width = 0.01
_m.width_pct = 0.01
_m.segments = 2
ob_stud_002.parent = ob_rook
ob_stud_002.location = (0.06, -0.533, 1.775)
_m = ob_stud_002.modifiers.new('b', 'BEVEL')
_m.width = 0.01
_m.width_pct = 0.01
_m.segments = 2
ob_stud_003.parent = ob_rook
ob_stud_003.location = (0.18, -0.533, 1.775)
_m = ob_stud_003.modifiers.new('b', 'BEVEL')
_m.width = 0.01
_m.width_pct = 0.01
_m.segments = 2
ob_iron_band_001.parent = ob_rook
ob_iron_band_001.location = (0.0, -0.525, 2.005)
_m = ob_iron_band_001.modifiers.new('b', 'BEVEL')
_m.width = 0.01
_m.width_pct = 0.01
_m.segments = 2
ob_stud_004.parent = ob_rook
ob_stud_004.location = (-0.18, -0.533, 2.005)
_m = ob_stud_004.modifiers.new('b', 'BEVEL')
_m.width = 0.01
_m.width_pct = 0.01
_m.segments = 2
ob_stud_005.parent = ob_rook
ob_stud_005.location = (-0.06, -0.533, 2.005)
_m = ob_stud_005.modifiers.new('b', 'BEVEL')
_m.width = 0.01
_m.width_pct = 0.01
_m.segments = 2
ob_stud_006.parent = ob_rook
ob_stud_006.location = (0.06, -0.533, 2.005)
_m = ob_stud_006.modifiers.new('b', 'BEVEL')
_m.width = 0.01
_m.width_pct = 0.01
_m.segments = 2
ob_stud_007.parent = ob_rook
ob_stud_007.location = (0.18, -0.533, 2.005)
_m = ob_stud_007.modifiers.new('b', 'BEVEL')
_m.width = 0.01
_m.width_pct = 0.01
_m.segments = 2
ob_rook.location = (0.0, 0.0, 0.0)

# ---- collection membership
col_collection.objects.link(ob_sun)
col_collection.objects.link(ob_area)
col_collection.objects.link(ob_area_001)
col_collection.objects.link(ob_camera)
col_collection.objects.link(ob_rook_stone)
col_collection.objects.link(ob_courtyard_floor)
col_collection.objects.link(ob_gate_recess)
col_collection.objects.link(ob_gate_planks)
col_collection.objects.link(ob_plank_gap)
col_collection.objects.link(ob_plank_gap_001)
col_collection.objects.link(ob_plank_gap_002)
col_collection.objects.link(ob_plank_gap_003)
col_collection.objects.link(ob_plank_gap_004)
col_collection.objects.link(ob_iron_band)
col_collection.objects.link(ob_stud)
col_collection.objects.link(ob_stud_001)
col_collection.objects.link(ob_stud_002)
col_collection.objects.link(ob_stud_003)
col_collection.objects.link(ob_iron_band_001)
col_collection.objects.link(ob_stud_004)
col_collection.objects.link(ob_stud_005)
col_collection.objects.link(ob_stud_006)
col_collection.objects.link(ob_stud_007)
col_collection.objects.link(ob_rook)

# ---- scene / render settings (as saved in the file)
scene.camera = ob_camera
scene.frame_start = 1; scene.frame_end = 250; scene.frame_set(1)
scene.render.engine = 'CYCLES'
scene.render.resolution_x = 512
scene.render.resolution_y = 512
scene.render.film_transparent = True
scene.render.bake_bias = 0.0
scene.render.bake_samples = 0
scene.cycles.samples = 110
scene.cycles.sampling_pattern = 'TABULATED_SOBOL'
scene.eevee.use_volume_custom_range = False
scene.view_settings.view_transform = 'Standard'
bpy.context.view_layer.update()
